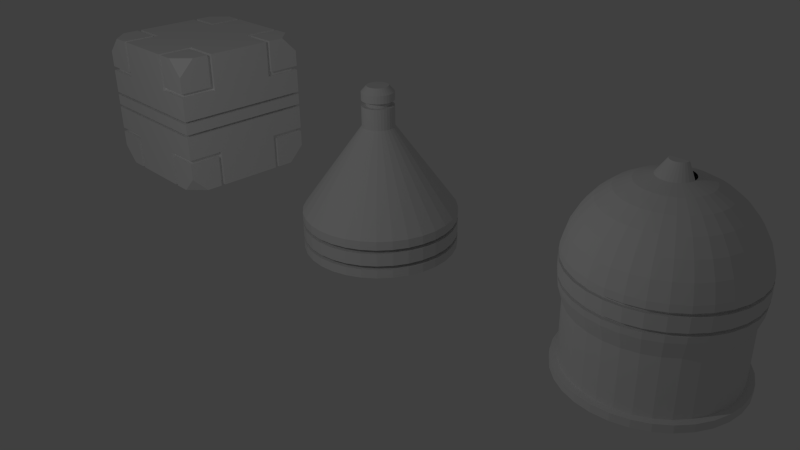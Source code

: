 # Source: Ejercicio1.blend  (saved by Blender 2.75.0; exported with 4.5.12 LTS)
import bpy
from mathutils import Matrix  # noqa: F401  (used for matrix-valued properties, if any)

bpy.ops.wm.read_factory_settings(use_empty=True)
scene = bpy.context.scene
scene.name = 'Scene'

# ---- collections
col_collection_1 = bpy.data.collections.new('Collection 1'); scene.collection.children.link(col_collection_1)

# ---- materials (node trees are filled in below, after node groups)
mat_material = bpy.data.materials.new('Material')
mat_material.alpha_threshold = 0.0
mat_material.use_transparent_shadow = False
mat_material.diffuse_color = (1.0, 1.0, 1.0, 1.0)
mat_material.roughness = 0.5
mat_material.line_color = (0.0, 0.0, 0.0, 1.0)

# ---- material node trees

# ---- world
world_world = bpy.data.worlds.new('World'); scene.world = world_world
world_world.color = (0.05088, 0.05088, 0.05088)
world_world.use_sun_shadow = False
world_world.sun_shadow_jitter_overblur = 0.0
world_world.cycles.sampling_method = 'MANUAL'
world_world.cycles.sample_map_resolution = 256

# ---- cameras
cam_camera = bpy.data.cameras.new('Camera')
cam_camera.clip_end = 100.0
cam_camera.lens = 35.0
cam_camera.sensor_width = 32.0
cam_camera.sensor_height = 18.0
cam_camera.ortho_scale = 7.314
cam_camera.dof.focus_distance = 0.0
cam_camera.dof.aperture_fstop = 128.0

# ---- lights
light_lamp = bpy.data.lights.new('Lamp', 'POINT')
light_lamp.transmission_factor = 0.0
light_lamp.cutoff_distance = 30.0
light_lamp.energy = 100.0
light_lamp.shadow_buffer_clip_start = 1.001
light_lamp.shadow_soft_size = 0.1
light_lamp.shadow_maximum_resolution = 0.006
light_lamp.use_absolute_resolution = True
light_lamp.cycles.use_multiple_importance_sampling = False

# ---- meshes
me_sphere_001 = bpy.data.meshes.new('Sphere.001')
me_sphere_001.from_pydata([(-0.1951, 0.0, 0.9808), (-0.3827, 0.0, 0.9239), (-0.5556, 0.0, 0.8315), (-0.7071, 0.0, 0.7071), (-0.8315, 0.0, 0.5556), (-0.9239, 0.0, 0.3827), (-0.9808, 0.0, 0.1951), (-0.9808, 0.0, -0.1951), (-0.9239, 0.0, -0.3827), (-0.1913, 0.03806, 0.9808), (-0.3753, 0.07466, 0.9239), (-0.5449, 0.1084, 0.8315), (-0.6935, 0.1379, 0.7071), (-0.8155, 0.1622, 0.5556), (-0.9061, 0.1802, 0.3827), (-0.9619, 0.1913, 0.1951), (-0.9619, 0.1913, -0.1951), (-0.9061, 0.1802, -0.3827), (-0.1802, 0.07466, 0.9808), (-0.3536, 0.1464, 0.9239), (-0.5133, 0.2126, 0.8315), (-0.6533, 0.2706, 0.7071), (-0.7682, 0.3182, 0.5556), (-0.8536, 0.3536, 0.3827), (-0.9061, 0.3753, 0.1951), (-0.9061, 0.3753, -0.1951), (-0.8536, 0.3536, -0.3827), (-0.1622, 0.1084, 0.9808), (-0.3182, 0.2126, 0.9239), (-0.4619, 0.3087, 0.8315), (-0.5879, 0.3928, 0.7071), (-0.6913, 0.4619, 0.5556), (-0.7682, 0.5133, 0.3827), (-0.8155, 0.5449, 0.1951), (-0.8155, 0.5449, -0.1951), (-0.7682, 0.5133, -0.3827), (-0.1379, 0.1379, 0.9808), (-0.2706, 0.2706, 0.9239), (-0.3928, 0.3928, 0.8315), (-0.5, 0.5, 0.7071), (-0.5879, 0.5879, 0.5556), (-0.6533, 0.6533, 0.3827), (-0.6935, 0.6935, 0.1951), (-0.6935, 0.6935, -0.1951), (-0.6533, 0.6533, -0.3827), (-0.1084, 0.1622, 0.9808), (-0.2126, 0.3182, 0.9239), (-0.3087, 0.4619, 0.8315), (-0.3928, 0.5879, 0.7071), (-0.4619, 0.6913, 0.5556), (-0.5133, 0.7682, 0.3827), (-0.5449, 0.8155, 0.1951), (-0.5449, 0.8155, -0.1951), (-0.5133, 0.7682, -0.3827), (-0.07466, 0.1802, 0.9808), (-0.1464, 0.3536, 0.9239), (-0.2126, 0.5133, 0.8315), (-0.2706, 0.6533, 0.7071), (-0.3182, 0.7682, 0.5556), (-0.3536, 0.8536, 0.3827), (-0.3753, 0.9061, 0.1951), (-0.3753, 0.9061, -0.1951), (-0.3536, 0.8536, -0.3827), (-0.03806, 0.1913, 0.9808), (-0.07466, 0.3753, 0.9239), (-0.1084, 0.5449, 0.8315), (-0.1379, 0.6935, 0.7071), (-0.1622, 0.8155, 0.5556), (-0.1802, 0.9061, 0.3827), (-0.1913, 0.9619, 0.1951), (-0.1913, 0.9619, -0.1951), (-0.1802, 0.9061, -0.3827), (3.266e-07, 0.1951, 0.9808), (3.192e-07, 0.3827, 0.9239), (3.117e-07, 0.5556, 0.8315), (3.192e-07, 0.7071, 0.7071), (3.341e-07, 0.8315, 0.5556), (2.745e-07, 0.9239, 0.3827), (3.937e-07, 0.9808, 0.1951), (3.937e-07, 0.9808, -0.1951), (2.298e-07, 0.9239, -0.3827), (0.03806, 0.1913, 0.9808), (0.07466, 0.3753, 0.9239), (0.1084, 0.5449, 0.8315), (0.138, 0.6935, 0.7071), (0.1622, 0.8155, 0.5556), (0.1802, 0.9061, 0.3827), (0.1913, 0.9619, 0.1951), (0.1913, 0.9619, -0.1951), (0.1802, 0.9061, -0.3827), (0.07466, 0.1802, 0.9808), (0.1464, 0.3536, 0.9239), (0.2126, 0.5133, 0.8315), (0.2706, 0.6533, 0.7071), (0.3182, 0.7682, 0.5556), (0.3536, 0.8536, 0.3827), (0.3753, 0.9061, 0.1951), (0.3753, 0.9061, -0.1951), (0.3536, 0.8536, -0.3827), (0.1084, 0.1622, 0.9808), (0.2126, 0.3182, 0.9239), (0.3087, 0.4619, 0.8315), (0.3928, 0.5879, 0.7071), (0.4619, 0.6913, 0.5556), (0.5133, 0.7682, 0.3827), (0.5449, 0.8155, 0.1951), (0.5449, 0.8155, -0.1951), (0.5133, 0.7682, -0.3827), (0.138, 0.1379, 0.9808), (0.2706, 0.2706, 0.9239), (0.3928, 0.3928, 0.8315), (0.5, 0.5, 0.7071), (0.5879, 0.5879, 0.5556), (0.6533, 0.6533, 0.3827), (0.6935, 0.6935, 0.1951), (0.6935, 0.6935, -0.1951), (0.6533, 0.6533, -0.3827), (0.1622, 0.1084, 0.9808), (0.3182, 0.2126, 0.9239), (0.4619, 0.3087, 0.8315), (0.5879, 0.3928, 0.7071), (0.6913, 0.4619, 0.5556), (0.7682, 0.5133, 0.3827), (0.8155, 0.5449, 0.1951), (0.8155, 0.5449, -0.1951), (0.7682, 0.5133, -0.3827), (0.1802, 0.07466, 0.9808), (0.3536, 0.1464, 0.9239), (0.5133, 0.2126, 0.8315), (0.6533, 0.2706, 0.7071), (0.7682, 0.3182, 0.5556), (0.8536, 0.3536, 0.3827), (0.9061, 0.3753, 0.1951), (0.9061, 0.3753, -0.1951), (0.8536, 0.3536, -0.3827), (0.1913, 0.03806, 0.9808), (0.3753, 0.07466, 0.9239), (0.5449, 0.1084, 0.8315), (0.6935, 0.1379, 0.7071), (0.8155, 0.1622, 0.5556), (0.9061, 0.1802, 0.3827), (0.9619, 0.1913, 0.1951), (0.9619, 0.1913, -0.1951), (0.9061, 0.1802, -0.3827), (0.1951, -7.212e-09, 0.9808), (0.3827, 4.122e-08, 0.9239), (0.5556, 2.632e-08, 0.8315), (0.7071, -2.584e-08, 0.7071), (0.8315, -8.544e-08, 0.5556), (0.9239, 6.357e-08, 0.3827), (0.9808, -8.544e-08, 0.1951), (0.9808, -8.544e-08, -0.1951), (0.9239, 6.357e-08, -0.3827), (0.1913, -0.03806, 0.9808), (0.3753, -0.07466, 0.9239), (0.5449, -0.1084, 0.8315), (0.6935, -0.1379, 0.7071), (0.8155, -0.1622, 0.5556), (0.9061, -0.1802, 0.3827), (0.9619, -0.1913, 0.1951), (0.9619, -0.1913, -0.1951), (0.9061, -0.1802, -0.3827), (0.1802, -0.07466, 0.9808), (0.3536, -0.1464, 0.9239), (0.5133, -0.2126, 0.8315), (0.6533, -0.2706, 0.7071), (0.7682, -0.3182, 0.5556), (0.8536, -0.3536, 0.3827), (0.9061, -0.3753, 0.1951), (0.9061, -0.3753, -0.1951), (0.8536, -0.3536, -0.3827), (0.1622, -0.1084, 0.9808), (0.3182, -0.2126, 0.9239), (0.4619, -0.3087, 0.8315), (0.5879, -0.3928, 0.7071), (0.6913, -0.4619, 0.5556), (0.7682, -0.5133, 0.3827), (0.8155, -0.5449, 0.1951), (0.8155, -0.5449, -0.1951), (0.7682, -0.5133, -0.3827), (0.138, -0.1379, 0.9808), (0.2706, -0.2706, 0.9239), (0.3928, -0.3928, 0.8315), (0.5, -0.5, 0.7071), (0.5879, -0.5879, 0.5556), (0.6533, -0.6533, 0.3827), (0.6935, -0.6935, 0.1951), (0.6935, -0.6935, -0.1951), (0.6533, -0.6533, -0.3827), (0.1084, -0.1622, 0.9808), (0.2126, -0.3182, 0.9239), (0.3087, -0.4619, 0.8315), (0.3928, -0.5879, 0.7071), (0.4619, -0.6913, 0.5556), (0.5133, -0.7682, 0.3827), (0.5449, -0.8155, 0.1951), (0.5449, -0.8155, -0.1951), (0.5133, -0.7682, -0.3827), (0.07466, -0.1802, 0.9808), (0.1464, -0.3536, 0.9239), (0.2126, -0.5133, 0.8315), (0.2706, -0.6533, 0.7071), (0.3182, -0.7682, 0.5556), (0.3536, -0.8536, 0.3827), (0.3753, -0.9061, 0.1951), (0.3753, -0.9061, -0.1951), (0.3536, -0.8536, -0.3827), (0.03806, -0.1913, 0.9808), (0.07466, -0.3753, 0.9239), (0.1084, -0.5449, 0.8315), (0.1379, -0.6935, 0.7071), (0.1622, -0.8155, 0.5556), (0.1802, -0.9061, 0.3827), (0.1913, -0.9619, 0.1951), (0.1913, -0.9619, -0.1951), (0.1802, -0.9061, -0.3827), (3.117e-07, -0.1951, 0.9808), (2.819e-07, -0.3827, 0.9239), (2.819e-07, -0.5556, 0.8315), (1.851e-07, -0.7071, 0.7071), (1.404e-07, -0.8315, 0.5556), (3.192e-07, -0.9239, 0.3827), (9.567e-08, -0.9808, 0.1951), (9.567e-08, -0.9808, -0.1951), (3.192e-07, -0.9239, -0.3827), (-0.03806, -0.1913, 0.9808), (-0.07466, -0.3753, 0.9239), (-0.1084, -0.5449, 0.8315), (-0.1379, -0.6935, 0.7071), (-0.1622, -0.8155, 0.5556), (-0.1802, -0.9061, 0.3827), (-0.1913, -0.9619, 0.1951), (-0.1913, -0.9619, -0.1951), (-0.1802, -0.9061, -0.3827), (-0.9061, -0.1802, -1.06), (-0.8536, -0.3536, -1.06), (-0.07466, -0.1802, 0.9808), (-0.1464, -0.3536, 0.9239), (-0.2126, -0.5133, 0.8315), (-0.2706, -0.6533, 0.7071), (-0.3182, -0.7682, 0.5556), (-0.3536, -0.8536, 0.3827), (-0.3753, -0.9061, 0.1951), (-0.3753, -0.9061, -0.1951), (-0.3536, -0.8536, -0.3827), (-0.7682, -0.5133, -1.06), (-0.6533, -0.6533, -1.06), (-0.5133, -0.7682, -1.06), (-0.3536, -0.8536, -1.06), (-0.1802, -0.9061, -1.06), (-0.1084, -0.1622, 0.9808), (-0.2126, -0.3182, 0.9239), (-0.3087, -0.4619, 0.8315), (-0.3928, -0.5879, 0.7071), (-0.4619, -0.6913, 0.5556), (-0.5133, -0.7682, 0.3827), (-0.5449, -0.8155, 0.1951), (-0.5449, -0.8155, -0.1951), (-0.5133, -0.7682, -0.3827), (3.192e-07, -0.9239, -1.06), (0.1802, -0.9061, -1.06), (0.3536, -0.8536, -1.06), (0.5133, -0.7682, -1.06), (0.6533, -0.6533, -1.06), (-0.1379, -0.1379, 0.9808), (-0.2706, -0.2706, 0.9239), (-0.3928, -0.3928, 0.8315), (-0.5, -0.5, 0.7071), (-0.5879, -0.5879, 0.5556), (-0.6533, -0.6533, 0.3827), (-0.6935, -0.6935, 0.1951), (-0.6935, -0.6935, -0.1951), (-0.6533, -0.6533, -0.3827), (0.7682, -0.5133, -1.06), (0.8536, -0.3536, -1.06), (0.9061, -0.1802, -1.06), (0.9239, 6.357e-08, -1.06), (0.9061, 0.1802, -1.06), (-0.1622, -0.1084, 0.9808), (-0.3182, -0.2126, 0.9239), (-0.4619, -0.3087, 0.8315), (-0.5879, -0.3928, 0.7071), (-0.6913, -0.4619, 0.5556), (-0.7682, -0.5133, 0.3827), (-0.8155, -0.5449, 0.1951), (-0.8155, -0.5449, -0.1951), (-0.7682, -0.5133, -0.3827), (0.8536, 0.3536, -1.06), (0.7682, 0.5133, -1.06), (0.6533, 0.6533, -1.06), (0.5133, 0.7682, -1.06), (0.3536, 0.8536, -1.06), (-0.1802, -0.07466, 0.9808), (-0.3536, -0.1464, 0.9239), (-0.5133, -0.2126, 0.8315), (-0.6533, -0.2706, 0.7071), (-0.7682, -0.3182, 0.5556), (-0.8536, -0.3536, 0.3827), (-0.9061, -0.3753, 0.1951), (-0.9061, -0.3753, -0.1951), (-0.8536, -0.3536, -0.3827), (0.1802, 0.9061, -1.06), (2.298e-07, 0.9239, -1.06), (-0.1802, 0.9061, -1.06), (-0.3536, 0.8536, -1.06), (-0.5133, 0.7682, -1.06), (-0.1913, -0.03806, 0.9808), (-0.3753, -0.07466, 0.9239), (-0.5449, -0.1084, 0.8315), (-0.6935, -0.1379, 0.7071), (-0.8155, -0.1622, 0.5556), (-0.9061, -0.1802, 0.3827), (-0.9619, -0.1913, 0.1951), (-0.9619, -0.1913, -0.1951), (-0.9061, -0.1802, -0.3827), (-0.6533, 0.6533, -1.06), (-0.7682, 0.5133, -1.06), (-0.8536, 0.3536, -1.06), (-0.9061, 0.1802, -1.06), (-0.9239, 0.0, -1.06), (-0.9825, -0.1954, -1.06), (-0.9255, -0.3834, -1.06), (-0.8329, -0.5566, -1.06), (-0.7084, -0.7084, -1.06), (-0.5566, -0.8329, -1.06), (-0.3834, -0.9255, -1.06), (-0.1954, -0.9825, -1.06), (3.246e-07, -1.002, -1.06), (0.1954, -0.9825, -1.06), (0.3834, -0.9255, -1.06), (0.5566, -0.8329, -1.06), (0.7084, -0.7084, -1.06), (0.8329, -0.5566, -1.06), (0.9255, -0.3834, -1.06), (0.9825, -0.1954, -1.06), (1.002, 6.261e-08, -1.06), (0.9825, 0.1954, -1.06), (0.9255, 0.3834, -1.06), (0.8329, 0.5566, -1.06), (0.7084, 0.7084, -1.06), (0.5566, 0.8329, -1.06), (0.3834, 0.9255, -1.06), (0.1954, 0.9825, -1.06), (2.276e-07, 1.002, -1.06), (-0.1954, 0.9825, -1.06), (-0.3834, 0.9255, -1.06), (-0.5566, 0.8329, -1.06), (-0.7084, 0.7084, -1.06), (-0.8329, 0.5566, -1.06), (-0.9255, 0.3834, -1.06), (-0.9825, 0.1954, -1.06), (-1.002, -6.32e-09, -1.06), (-0.9825, -0.1954, -1.152), (-0.9255, -0.3834, -1.152), (-0.8329, -0.5566, -1.152), (-0.7084, -0.7084, -1.152), (-0.5566, -0.8329, -1.152), (-0.3834, -0.9255, -1.152), (-0.1954, -0.9825, -1.152), (3.246e-07, -1.002, -1.152), (0.1954, -0.9825, -1.152), (0.3834, -0.9255, -1.152), (0.5566, -0.8329, -1.152), (0.7084, -0.7084, -1.152), (0.8329, -0.5566, -1.152), (0.9255, -0.3834, -1.152), (0.9825, -0.1954, -1.152), (1.002, 6.261e-08, -1.152), (0.9825, 0.1954, -1.152), (0.9255, 0.3834, -1.152), (0.8329, 0.5566, -1.152), (0.7084, 0.7084, -1.152), (0.5566, 0.8329, -1.152), (0.3834, 0.9255, -1.152), (0.1954, 0.9825, -1.152), (2.276e-07, 1.002, -1.152), (-0.1954, 0.9825, -1.152), (-0.3834, 0.9255, -1.152), (-0.5566, 0.8329, -1.152), (-0.7084, 0.7084, -1.152), (-0.8329, 0.5566, -1.152), (-0.9255, 0.3834, -1.152), (-0.9825, 0.1954, -1.152), (-1.002, -6.32e-09, -1.152), (-0.9456, 9.567e-08, -0.1173), (-0.9902, 0.0, -0.07952), (-0.9902, 0.0, 0.07952), (-0.9882, 0.0, 0.1194), (-0.9274, 0.1845, 0.1173), (-0.9712, 0.1932, 0.07952), (-0.9712, 0.1932, -0.07952), (-0.9692, 0.1928, -0.1194), (-0.8736, 0.3619, 0.1173), (-0.9148, 0.3789, 0.07952), (-0.9148, 0.3789, -0.07952), (-0.913, 0.3782, -0.1194), (-0.7863, 0.5254, 0.1173), (-0.8233, 0.5501, 0.07952), (-0.8233, 0.5501, -0.07952), (-0.8217, 0.549, -0.1194), (-0.6687, 0.6687, 0.1173), (-0.7002, 0.7002, 0.07952), (-0.7002, 0.7002, -0.07952), (-0.6988, 0.6988, -0.1194), (-0.5254, 0.7863, 0.1173), (-0.5501, 0.8233, 0.07952), (-0.5501, 0.8233, -0.07952), (-0.549, 0.8217, -0.1194), (-0.3619, 0.8736, 0.1173), (-0.3789, 0.9148, 0.07952), (-0.3789, 0.9148, -0.07952), (-0.3782, 0.913, -0.1194), (-0.1845, 0.9275, 0.1173), (-0.1932, 0.9712, 0.07952), (-0.1932, 0.9712, -0.07952), (-0.1928, 0.9692, -0.1194), (3.81e-07, 0.9456, 0.1173), (3.864e-07, 0.9902, 0.07952), (3.864e-07, 0.9902, -0.07952), (3.879e-07, 0.9882, -0.1194), (0.1845, 0.9274, 0.1173), (0.1932, 0.9712, 0.07952), (0.1932, 0.9712, -0.07952), (0.1928, 0.9692, -0.1194), (0.3619, 0.8736, 0.1173), (0.3789, 0.9148, 0.07952), (0.3789, 0.9148, -0.07952), (0.3782, 0.913, -0.1194), (0.5254, 0.7863, 0.1173), (0.5501, 0.8233, 0.07952), (0.5501, 0.8233, -0.07952), (0.549, 0.8217, -0.1194), (0.6687, 0.6687, 0.1173), (0.7002, 0.7002, 0.07952), (0.7002, 0.7002, -0.07952), (0.6988, 0.6988, -0.1194), (0.7863, 0.5254, 0.1173), (0.8233, 0.5501, 0.07952), (0.8233, 0.5501, -0.07952), (0.8217, 0.549, -0.1194), (0.8736, 0.3619, 0.1173), (0.9148, 0.3789, 0.07952), (0.9148, 0.3789, -0.07952), (0.913, 0.3782, -0.1194), (0.9275, 0.1845, 0.1173), (0.9712, 0.1932, 0.07952), (0.9712, 0.1932, -0.07952), (0.9692, 0.1928, -0.1194), (0.9456, -7.797e-08, 0.1173), (0.9902, -9.274e-08, 0.07952), (0.9902, -9.274e-08, -0.07952), (0.9882, -9.122e-08, -0.1194), (0.9275, -0.1845, 0.1173), (0.9712, -0.1932, 0.07952), (0.9712, -0.1932, -0.07952), (0.9692, -0.1928, -0.1194), (0.8736, -0.3619, 0.1173), (0.9148, -0.3789, 0.07952), (0.9148, -0.3789, -0.07952), (0.913, -0.3782, -0.1194), (0.7863, -0.5254, 0.1173), (0.8233, -0.5501, 0.07952), (0.8233, -0.5501, -0.07952), (0.8217, -0.549, -0.1194), (0.6687, -0.6687, 0.1173), (0.7002, -0.7002, 0.07952), (0.7002, -0.7002, -0.07952), (0.6988, -0.6988, -0.1194), (0.5254, -0.7863, 0.1173), (0.5501, -0.8233, 0.07952), (0.5501, -0.8233, -0.07952), (0.549, -0.8217, -0.1194), (0.3619, -0.8736, 0.1173), (0.3789, -0.9148, 0.07952), (0.3789, -0.9148, -0.07952), (0.3782, -0.913, -0.1194), (0.1845, -0.9274, 0.1173), (0.1932, -0.9712, 0.07952), (0.1932, -0.9712, -0.07952), (0.1928, -0.9692, -0.1194), (1.323e-07, -0.9456, 0.1173), (1.176e-07, -0.9902, 0.07952), (1.176e-07, -0.9902, -0.07952), (1.13e-07, -0.9882, -0.1194), (-0.1845, -0.9274, 0.1173), (-0.1932, -0.9712, 0.07952), (-0.1932, -0.9712, -0.07952), (-0.1928, -0.9692, -0.1194), (-0.3619, -0.8736, 0.1173), (-0.3789, -0.9148, 0.07952), (-0.3789, -0.9148, -0.07952), (-0.3782, -0.913, -0.1194), (-0.5254, -0.7863, 0.1173), (-0.5501, -0.8233, 0.07952), (-0.5501, -0.8233, -0.07952), (-0.549, -0.8217, -0.1194), (-0.6687, -0.6687, 0.1173), (-0.7002, -0.7002, 0.07952), (-0.7002, -0.7002, -0.07952), (-0.6988, -0.6988, -0.1194), (-0.7863, -0.5254, 0.1173), (-0.8233, -0.5501, 0.07952), (-0.8233, -0.5501, -0.07952), (-0.8217, -0.549, -0.1194), (-0.8736, -0.3619, 0.1173), (-0.9148, -0.3789, 0.07952), (-0.9148, -0.3789, -0.07952), (-0.913, -0.3782, -0.1194), (-0.9274, -0.1845, 0.1173), (-0.9712, -0.1932, 0.07952), (-0.9712, -0.1932, -0.07952), (-0.9692, -0.1928, -0.1194), (-0.9274, 0.1845, -0.1173), (-0.9882, 0.0, -0.1194), (-0.9476, 9.567e-08, -0.07743), (-0.9294, 0.1849, -0.07743), (-0.9456, 8.944e-08, 0.1173), (-0.9692, 0.1928, 0.1194), (-0.9294, 0.1849, 0.07743), (-0.9476, 8.944e-08, 0.07743), (-0.8736, 0.3619, -0.1173), (-0.8754, 0.3626, -0.07743), (-0.913, 0.3782, 0.1194), (-0.8754, 0.3626, 0.07743), (-0.7863, 0.5254, -0.1173), (-0.7879, 0.5264, -0.07743), (-0.8217, 0.549, 0.1194), (-0.7879, 0.5264, 0.07743), (-0.6687, 0.6687, -0.1173), (-0.67, 0.67, -0.07743), (-0.6988, 0.6988, 0.1194), (-0.67, 0.67, 0.07743), (-0.5254, 0.7863, -0.1173), (-0.5264, 0.7879, -0.07743), (-0.549, 0.8217, 0.1194), (-0.5264, 0.7879, 0.07743), (-0.3619, 0.8736, -0.1173), (-0.3626, 0.8755, -0.07743), (-0.3782, 0.913, 0.1194), (-0.3626, 0.8755, 0.07743), (-0.1845, 0.9275, -0.1173), (-0.1849, 0.9294, -0.07743), (-0.1928, 0.9692, 0.1194), (-0.1849, 0.9294, 0.07743), (3.81e-07, 0.9456, -0.1173), (3.795e-07, 0.9476, -0.07743), (3.879e-07, 0.9882, 0.1194), (3.795e-07, 0.9476, 0.07743), (0.1845, 0.9274, -0.1173), (0.1849, 0.9294, -0.07743), (0.1928, 0.9692, 0.1194), (0.1849, 0.9294, 0.07743), (0.3782, 0.913, 0.1194), (0.3626, 0.8754, 0.07743), (0.3619, 0.8736, -0.1173), (0.3626, 0.8754, -0.07743), (0.5254, 0.7863, -0.1173), (0.5264, 0.7879, -0.07743), (0.549, 0.8217, 0.1194), (0.5264, 0.7879, 0.07743), (0.6687, 0.6687, -0.1173), (0.67, 0.67, -0.07743), (0.6988, 0.6988, 0.1194), (0.67, 0.67, 0.07743), (0.7863, 0.5254, -0.1173), (0.7879, 0.5264, -0.07743), (0.8217, 0.549, 0.1194), (0.7879, 0.5264, 0.07743), (0.8736, 0.3619, -0.1173), (0.8755, 0.3626, -0.07743), (0.913, 0.3782, 0.1194), (0.8755, 0.3626, 0.07743), (0.9275, 0.1845, -0.1173), (0.9294, 0.1849, -0.07743), (0.9692, 0.1928, 0.1194), (0.9294, 0.1849, 0.07743), (0.9456, -7.797e-08, -0.1173), (0.9476, -7.949e-08, -0.07743), (0.9882, -9.122e-08, 0.1194), (0.9476, -7.949e-08, 0.07743), (0.9275, -0.1845, -0.1173), (0.9294, -0.1849, -0.07743), (0.9692, -0.1928, 0.1194), (0.9294, -0.1849, 0.07743), (0.8736, -0.3619, -0.1173), (0.8755, -0.3626, -0.07743), (0.913, -0.3782, 0.1194), (0.8755, -0.3626, 0.07743), (0.7863, -0.5254, -0.1173), (0.7879, -0.5264, -0.07743), (0.8217, -0.549, 0.1194), (0.7879, -0.5264, 0.07743), (0.6687, -0.6687, -0.1173), (0.67, -0.67, -0.07743), (0.6988, -0.6988, 0.1194), (0.67, -0.67, 0.07743), (0.549, -0.8217, 0.1194), (0.5264, -0.7879, 0.07743), (0.5254, -0.7863, -0.1173), (0.5264, -0.7879, -0.07743), (0.3619, -0.8736, -0.1173), (0.3626, -0.8754, -0.07743), (0.3782, -0.913, 0.1194), (0.3626, -0.8754, 0.07743), (0.1928, -0.9692, 0.1194), (0.1849, -0.9294, 0.07743), (0.1845, -0.9274, -0.1173), (0.1849, -0.9294, -0.07743), (1.323e-07, -0.9456, -0.1173), (1.369e-07, -0.9476, -0.07743), (1.13e-07, -0.9882, 0.1194), (1.369e-07, -0.9476, 0.07743), (-0.1845, -0.9274, -0.1173), (-0.1849, -0.9294, -0.07743), (-0.1928, -0.9692, 0.1194), (-0.1849, -0.9294, 0.07743), (-0.3619, -0.8736, -0.1173), (-0.3626, -0.8754, -0.07743), (-0.3782, -0.913, 0.1194), (-0.3626, -0.8754, 0.07743), (-0.5254, -0.7863, -0.1173), (-0.5264, -0.7879, -0.07743), (-0.549, -0.8217, 0.1194), (-0.5264, -0.7879, 0.07743), (-0.6687, -0.6687, -0.1173), (-0.67, -0.67, -0.07743), (-0.6988, -0.6988, 0.1194), (-0.67, -0.67, 0.07743), (-0.7863, -0.5254, -0.1173), (-0.7879, -0.5264, -0.07743), (-0.8217, -0.549, 0.1194), (-0.7879, -0.5264, 0.07743), (-0.8736, -0.3619, -0.1173), (-0.8754, -0.3626, -0.07743), (-0.913, -0.3782, 0.1194), (-0.8754, -0.3626, 0.07743), (-0.9274, -0.1845, -0.1173), (-0.9294, -0.1849, -0.07743), (-0.9692, -0.1928, 0.1194), (-0.9294, -0.1849, 0.07743), (-0.08416, -0.02051, 1.128), (0.01968, -0.06358, 1.128), (0.0992, 0.01594, 1.128), (-0.09866, 0.01607, 1.128), (-6.392e-05, -0.06552, 1.128), (0.09344, -0.003049, 1.128), (-0.1003, 0.03568, 1.128), (-0.01981, -0.06358, 1.128), (0.08408, -0.02055, 1.128), (-0.03879, -0.05782, 1.128), (0.0715, -0.03588, 1.128), (-0.05629, -0.04847, 1.128), (-0.0934, -0.002981, 1.128), (0.05616, -0.04847, 1.128), (-0.07162, -0.03588, 1.128), (0.03867, -0.05782, 1.128), (0.1011, 0.03568, 1.128)], [], [(638, 312, 6, 387), (387, 6, 15, 517), (1, 0, 9, 10), (8, 7, 16, 17), (2, 1, 10, 11), (3, 2, 11, 12), (4, 3, 12, 13), (5, 4, 13, 14), (6, 5, 14, 15), (15, 14, 23, 24), (398, 394, 393, 397), (25, 395, 399, 34), (10, 9, 18, 19), (17, 16, 25, 26), (11, 10, 19, 20), (12, 11, 20, 21), (13, 12, 21, 22), (14, 13, 22, 23), (20, 19, 28, 29), (21, 20, 29, 30), (22, 21, 30, 31), (23, 22, 31, 32), (24, 23, 32, 33), (402, 398, 397, 401), (34, 399, 403, 43), (19, 18, 27, 28), (26, 25, 34, 35), (33, 32, 41, 42), (406, 402, 401, 405), (43, 403, 407, 52), (28, 27, 36, 37), (35, 34, 43, 44), (29, 28, 37, 38), (30, 29, 38, 39), (31, 30, 39, 40), (32, 31, 40, 41), (39, 38, 47, 48), (40, 39, 48, 49), (41, 40, 49, 50), (42, 41, 50, 51), (410, 406, 405, 409), (52, 407, 411, 61), (37, 36, 45, 46), (44, 43, 52, 53), (38, 37, 46, 47), (414, 410, 409, 413), (61, 411, 415, 70), (46, 45, 54, 55), (53, 52, 61, 62), (47, 46, 55, 56), (48, 47, 56, 57), (49, 48, 57, 58), (50, 49, 58, 59), (51, 50, 59, 60), (57, 56, 65, 66), (58, 57, 66, 67), (59, 58, 67, 68), (60, 59, 68, 69), (418, 414, 413, 417), (70, 415, 419, 79), (55, 54, 63, 64), (62, 61, 70, 71), (56, 55, 64, 65), (422, 418, 417, 421), (79, 419, 423, 88), (64, 63, 72, 73), (71, 70, 79, 80), (65, 64, 73, 74), (66, 65, 74, 75), (67, 66, 75, 76), (68, 67, 76, 77), (69, 68, 77, 78), (76, 75, 84, 85), (77, 76, 85, 86), (78, 77, 86, 87), (421, 425, 426, 422), (88, 423, 427, 97), (73, 72, 81, 82), (80, 79, 88, 89), (74, 73, 82, 83), (75, 74, 83, 84), (97, 427, 431, 106), (82, 81, 90, 91), (89, 88, 97, 98), (83, 82, 91, 92), (84, 83, 92, 93), (85, 84, 93, 94), (86, 85, 94, 95), (87, 86, 95, 96), (430, 426, 425, 429), (95, 94, 103, 104), (96, 95, 104, 105), (434, 430, 429, 433), (106, 431, 435, 115), (91, 90, 99, 100), (98, 97, 106, 107), (92, 91, 100, 101), (93, 92, 101, 102), (94, 93, 102, 103), (100, 99, 108, 109), (107, 106, 115, 116), (101, 100, 109, 110), (102, 101, 110, 111), (103, 102, 111, 112), (104, 103, 112, 113), (105, 104, 113, 114), (438, 434, 433, 437), (115, 435, 439, 124), (113, 112, 121, 122), (114, 113, 122, 123), (442, 438, 437, 441), (124, 439, 443, 133), (109, 108, 117, 118), (116, 115, 124, 125), (110, 109, 118, 119), (111, 110, 119, 120), (112, 111, 120, 121), (125, 124, 133, 134), (119, 118, 127, 128), (120, 119, 128, 129), (121, 120, 129, 130), (122, 121, 130, 131), (123, 122, 131, 132), (446, 442, 441, 445), (133, 443, 447, 142), (118, 117, 126, 127), (132, 131, 140, 141), (450, 446, 445, 449), (142, 447, 451, 151), (127, 126, 135, 136), (134, 133, 142, 143), (128, 127, 136, 137), (129, 128, 137, 138), (130, 129, 138, 139), (131, 130, 139, 140), (137, 136, 145, 146), (138, 137, 146, 147), (139, 138, 147, 148), (140, 139, 148, 149), (141, 140, 149, 150), (454, 450, 449, 453), (151, 451, 455, 160), (136, 135, 144, 145), (143, 142, 151, 152), (150, 149, 158, 159), (458, 454, 453, 457), (160, 455, 459, 169), (145, 144, 153, 154), (152, 151, 160, 161), (146, 145, 154, 155), (147, 146, 155, 156), (148, 147, 156, 157), (149, 148, 157, 158), (156, 155, 164, 165), (157, 156, 165, 166), (158, 157, 166, 167), (159, 158, 167, 168), (462, 458, 457, 461), (169, 459, 463, 178), (154, 153, 162, 163), (161, 160, 169, 170), (155, 154, 163, 164), (466, 462, 461, 465), (178, 463, 467, 187), (163, 162, 171, 172), (170, 169, 178, 179), (164, 163, 172, 173), (165, 164, 173, 174), (166, 165, 174, 175), (167, 166, 175, 176), (168, 167, 176, 177), (175, 174, 183, 184), (176, 175, 184, 185), (177, 176, 185, 186), (465, 469, 470, 466), (187, 467, 471, 196), (172, 171, 180, 181), (179, 178, 187, 188), (173, 172, 181, 182), (174, 173, 182, 183), (196, 471, 475, 205), (181, 180, 189, 190), (188, 187, 196, 197), (182, 181, 190, 191), (183, 182, 191, 192), (184, 183, 192, 193), (185, 184, 193, 194), (186, 185, 194, 195), (474, 470, 469, 473), (193, 192, 201, 202), (194, 193, 202, 203), (195, 194, 203, 204), (473, 477, 478, 474), (205, 475, 479, 214), (190, 189, 198, 199), (197, 196, 205, 206), (191, 190, 199, 200), (192, 191, 200, 201), (214, 479, 483, 223), (199, 198, 207, 208), (206, 205, 214, 215), (200, 199, 208, 209), (201, 200, 209, 210), (202, 201, 210, 211), (203, 202, 211, 212), (204, 203, 212, 213), (482, 478, 477, 481), (212, 211, 220, 221), (213, 212, 221, 222), (486, 482, 481, 485), (223, 483, 487, 232), (208, 207, 216, 217), (215, 214, 223, 224), (209, 208, 217, 218), (210, 209, 218, 219), (211, 210, 219, 220), (217, 216, 225, 226), (224, 223, 232, 233), (218, 217, 226, 227), (219, 218, 227, 228), (220, 219, 228, 229), (125, 134, 287, 288), (221, 220, 229, 230), (300, 314, 234, 235), (222, 221, 230, 231), (179, 188, 263, 273), (490, 486, 485, 489), (232, 487, 491, 243), (230, 229, 240, 241), (134, 143, 277, 287), (231, 230, 241, 242), (107, 116, 289, 290), (494, 490, 489, 493), (243, 491, 495, 257), (226, 225, 236, 237), (233, 232, 243, 244), (227, 226, 237, 238), (35, 44, 315, 316), (228, 227, 238, 239), (62, 71, 303, 304), (229, 228, 239, 240), (206, 215, 260, 261), (244, 243, 257, 258), (238, 237, 251, 252), (233, 244, 248, 249), (239, 238, 252, 253), (161, 170, 274, 275), (240, 239, 253, 254), (89, 98, 291, 301), (241, 240, 254, 255), (17, 26, 317, 318), (242, 241, 255, 256), (272, 286, 245, 246), (498, 494, 493, 497), (257, 495, 499, 271), (237, 236, 250, 251), (143, 152, 276, 277), (256, 255, 269, 270), (215, 224, 259, 260), (502, 498, 497, 501), (271, 499, 503, 285), (251, 250, 264, 265), (258, 257, 271, 272), (252, 251, 265, 266), (188, 197, 262, 263), (253, 252, 266, 267), (44, 53, 305, 315), (254, 253, 267, 268), (116, 125, 288, 289), (255, 254, 268, 269), (71, 80, 302, 303), (267, 266, 280, 281), (26, 35, 316, 317), (268, 267, 281, 282), (8, 17, 318, 319), (269, 268, 282, 283), (170, 179, 273, 274), (270, 269, 283, 284), (98, 107, 290, 291), (506, 502, 501, 505), (285, 503, 507, 299), (265, 264, 278, 279), (272, 271, 285, 286), (266, 265, 279, 280), (80, 89, 301, 302), (510, 506, 505, 509), (299, 507, 511, 313), (279, 278, 292, 293), (286, 285, 299, 300), (280, 279, 293, 294), (286, 300, 235, 245), (281, 280, 294, 295), (197, 206, 261, 262), (282, 281, 295, 296), (53, 62, 304, 305), (283, 282, 296, 297), (244, 258, 247, 248), (284, 283, 297, 298), (295, 294, 308, 309), (152, 161, 275, 276), (296, 295, 309, 310), (258, 272, 246, 247), (297, 296, 310, 311), (246, 245, 322, 323), (298, 297, 311, 312), (224, 233, 249, 259), (293, 292, 306, 307), (300, 299, 313, 314), (294, 293, 307, 308), (314, 8, 319, 234), (144, 656, 642, 153), (153, 642, 645, 162), (162, 645, 648, 171), (171, 648, 650, 180), (180, 650, 653, 189), (189, 653, 655, 198), (198, 655, 641, 207), (207, 641, 644, 216), (216, 644, 647, 225), (225, 647, 649, 236), (236, 649, 651, 250), (250, 651, 654, 264), (264, 654, 640, 278), (278, 640, 652, 292), (292, 652, 643, 306), (16, 391, 395, 25), (306, 643, 646, 0), (390, 385, 386, 389), (307, 306, 0, 1), (314, 313, 7, 8), (308, 307, 1, 2), (309, 308, 2, 3), (310, 309, 3, 4), (311, 310, 4, 5), (312, 311, 5, 6), (349, 348, 380, 381), (291, 290, 340, 341), (248, 247, 324, 325), (234, 319, 351, 320), (289, 288, 338, 339), (259, 249, 326, 327), (245, 235, 321, 322), (260, 259, 327, 328), (249, 248, 325, 326), (247, 246, 323, 324), (302, 301, 342, 343), (262, 261, 329, 330), (273, 263, 331, 332), (287, 277, 336, 337), (261, 260, 328, 329), (304, 303, 344, 345), (275, 274, 333, 334), (288, 287, 337, 338), (290, 289, 339, 340), (315, 305, 346, 347), (263, 262, 330, 331), (305, 304, 345, 346), (301, 291, 341, 342), (316, 315, 347, 348), (303, 302, 343, 344), (317, 316, 348, 349), (274, 273, 332, 333), (277, 276, 335, 336), (318, 317, 349, 350), (235, 234, 320, 321), (276, 275, 334, 335), (319, 318, 350, 351), (382, 381, 380, 379, 378, 377, 376, 375, 374, 373, 372, 371, 370, 369, 368, 367, 366, 365, 364, 363, 362, 361, 360, 359, 358, 357, 356, 355, 354, 353, 352, 383), (326, 325, 357, 358), (350, 349, 381, 382), (337, 336, 368, 369), (351, 350, 382, 383), (338, 337, 369, 370), (320, 351, 383, 352), (341, 340, 372, 373), (340, 339, 371, 372), (322, 321, 353, 354), (339, 338, 370, 371), (342, 341, 373, 374), (324, 323, 355, 356), (343, 342, 374, 375), (344, 343, 375, 376), (327, 326, 358, 359), (345, 344, 376, 377), (336, 335, 367, 368), (328, 327, 359, 360), (346, 345, 377, 378), (335, 334, 366, 367), (330, 329, 361, 362), (329, 328, 360, 361), (332, 331, 363, 364), (331, 330, 362, 363), (334, 333, 365, 366), (333, 332, 364, 365), (321, 320, 352, 353), (347, 346, 378, 379), (323, 322, 354, 355), (348, 347, 379, 380), (325, 324, 356, 357), (385, 510, 509, 386), (517, 15, 24, 522), (522, 24, 33, 526), (526, 33, 42, 530), (530, 42, 51, 534), (534, 51, 60, 538), (538, 60, 69, 542), (542, 69, 78, 546), (546, 78, 87, 550), (550, 87, 96, 552), (552, 96, 105, 558), (558, 105, 114, 562), (562, 114, 123, 566), (566, 123, 132, 570), (570, 132, 141, 574), (574, 141, 150, 578), (578, 150, 159, 582), (582, 159, 168, 586), (586, 168, 177, 590), (590, 177, 186, 594), (594, 186, 195, 596), (596, 195, 204, 602), (602, 204, 213, 604), (604, 213, 222, 610), (610, 222, 231, 614), (614, 231, 242, 618), (618, 242, 256, 622), (622, 256, 270, 626), (626, 270, 284, 630), (630, 284, 298, 634), (634, 298, 312, 638), (313, 511, 513, 7), (394, 390, 389, 393), (512, 384, 514, 515), (516, 388, 518, 519), (520, 512, 515, 521), (388, 392, 523, 518), (524, 520, 521, 525), (392, 396, 527, 523), (528, 524, 525, 529), (396, 400, 531, 527), (532, 528, 529, 533), (400, 404, 535, 531), (536, 532, 533, 537), (404, 408, 539, 535), (540, 536, 537, 541), (408, 412, 543, 539), (544, 540, 541, 545), (412, 416, 547, 543), (548, 544, 545, 549), (416, 420, 551, 547), (420, 424, 553, 551), (554, 548, 549, 555), (556, 554, 555, 557), (424, 428, 559, 553), (560, 556, 557, 561), (428, 432, 563, 559), (564, 560, 561, 565), (432, 436, 567, 563), (568, 564, 565, 569), (436, 440, 571, 567), (572, 568, 569, 573), (440, 444, 575, 571), (576, 572, 573, 577), (444, 448, 579, 575), (580, 576, 577, 581), (448, 452, 583, 579), (584, 580, 581, 585), (452, 456, 587, 583), (588, 584, 585, 589), (456, 460, 591, 587), (592, 588, 589, 593), (460, 464, 595, 591), (464, 468, 597, 595), (598, 592, 593, 599), (600, 598, 599, 601), (468, 472, 603, 597), (472, 476, 605, 603), (606, 600, 601, 607), (608, 606, 607, 609), (476, 480, 611, 605), (612, 608, 609, 613), (480, 484, 615, 611), (616, 612, 613, 617), (484, 488, 619, 615), (620, 616, 617, 621), (488, 492, 623, 619), (624, 620, 621, 625), (492, 496, 627, 623), (628, 624, 625, 629), (496, 500, 631, 627), (632, 628, 629, 633), (500, 504, 635, 631), (636, 632, 633, 637), (504, 508, 639, 635), (384, 636, 637, 514), (508, 516, 519, 639), (7, 513, 391, 16), (384, 512, 391, 513), (515, 514, 385, 390), (388, 516, 387, 517), (519, 518, 389, 386), (512, 520, 395, 391), (521, 515, 390, 394), (392, 388, 517, 522), (518, 523, 393, 389), (520, 524, 399, 395), (525, 521, 394, 398), (396, 392, 522, 526), (523, 527, 397, 393), (524, 528, 403, 399), (529, 525, 398, 402), (400, 396, 526, 530), (527, 531, 401, 397), (528, 532, 407, 403), (533, 529, 402, 406), (404, 400, 530, 534), (531, 535, 405, 401), (532, 536, 411, 407), (537, 533, 406, 410), (408, 404, 534, 538), (535, 539, 409, 405), (536, 540, 415, 411), (541, 537, 410, 414), (412, 408, 538, 542), (539, 543, 413, 409), (540, 544, 419, 415), (545, 541, 414, 418), (416, 412, 542, 546), (543, 547, 417, 413), (544, 548, 423, 419), (549, 545, 418, 422), (420, 416, 546, 550), (547, 551, 421, 417), (424, 420, 550, 552), (551, 553, 425, 421), (548, 554, 427, 423), (555, 549, 422, 426), (554, 556, 431, 427), (557, 555, 426, 430), (428, 424, 552, 558), (553, 559, 429, 425), (556, 560, 435, 431), (561, 557, 430, 434), (432, 428, 558, 562), (559, 563, 433, 429), (560, 564, 439, 435), (565, 561, 434, 438), (436, 432, 562, 566), (563, 567, 437, 433), (564, 568, 443, 439), (569, 565, 438, 442), (440, 436, 566, 570), (567, 571, 441, 437), (568, 572, 447, 443), (573, 569, 442, 446), (444, 440, 570, 574), (571, 575, 445, 441), (572, 576, 451, 447), (577, 573, 446, 450), (448, 444, 574, 578), (575, 579, 449, 445), (576, 580, 455, 451), (581, 577, 450, 454), (452, 448, 578, 582), (579, 583, 453, 449), (580, 584, 459, 455), (585, 581, 454, 458), (456, 452, 582, 586), (583, 587, 457, 453), (584, 588, 463, 459), (589, 585, 458, 462), (460, 456, 586, 590), (587, 591, 461, 457), (588, 592, 467, 463), (593, 589, 462, 466), (464, 460, 590, 594), (591, 595, 465, 461), (468, 464, 594, 596), (595, 597, 469, 465), (592, 598, 471, 467), (599, 593, 466, 470), (598, 600, 475, 471), (601, 599, 470, 474), (472, 468, 596, 602), (597, 603, 473, 469), (476, 472, 602, 604), (603, 605, 477, 473), (600, 606, 479, 475), (607, 601, 474, 478), (606, 608, 483, 479), (609, 607, 478, 482), (480, 476, 604, 610), (605, 611, 481, 477), (608, 612, 487, 483), (613, 609, 482, 486), (484, 480, 610, 614), (611, 615, 485, 481), (612, 616, 491, 487), (617, 613, 486, 490), (488, 484, 614, 618), (615, 619, 489, 485), (616, 620, 495, 491), (621, 617, 490, 494), (492, 488, 618, 622), (619, 623, 493, 489), (620, 624, 499, 495), (625, 621, 494, 498), (496, 492, 622, 626), (623, 627, 497, 493), (624, 628, 503, 499), (629, 625, 498, 502), (500, 496, 626, 630), (627, 631, 501, 497), (628, 632, 507, 503), (633, 629, 502, 506), (504, 500, 630, 634), (631, 635, 505, 501), (632, 636, 511, 507), (637, 633, 506, 510), (508, 504, 634, 638), (635, 639, 509, 505), (636, 384, 513, 511), (514, 637, 510, 385), (516, 508, 638, 387), (639, 519, 386, 509), (656, 646, 643, 652, 640, 654, 651, 649, 647, 644, 641, 655, 653, 650, 648, 645, 642)])
me_sphere_001.use_remesh_preserve_volume = False
me_sphere_001.use_remesh_preserve_attributes = False
me_sphere_001.use_mirror_vertex_groups = False
me_sphere_001.update()
me_cone_001 = bpy.data.meshes.new('Cone.001')
me_cone_001.from_pydata([(0.0, 1.0, -1.0), (-1.243e-08, 0.1395, 1.117), (0.1951, 0.9808, -1.0), (0.02722, 0.1368, 1.117), (0.3827, 0.9239, -1.0), (0.05339, 0.1289, 1.117), (0.5556, 0.8315, -1.0), (0.07752, 0.116, 1.117), (0.7071, 0.7071, -1.0), (0.09866, 0.09866, 1.117), (0.8315, 0.5556, -1.0), (0.116, 0.07752, 1.117), (0.9239, 0.3827, -1.0), (0.1289, 0.05339, 1.117), (0.9808, 0.1951, -1.0), (0.1368, 0.02722, 1.117), (1.0, 7.55e-08, -1.0), (0.1395, -4.586e-08, 1.117), (0.9808, -0.1951, -1.0), (0.1368, -0.02722, 1.117), (0.9239, -0.3827, -1.0), (0.1289, -0.05339, 1.117), (0.8315, -0.5556, -1.0), (0.116, -0.07752, 1.117), (0.7071, -0.7071, -1.0), (0.09866, -0.09866, 1.117), (0.5556, -0.8315, -1.0), (0.07752, -0.116, 1.117), (0.3827, -0.9239, -1.0), (0.05339, -0.1289, 1.117), (0.1951, -0.9808, -1.0), (0.02722, -0.1368, 1.117), (-3.258e-07, -1.0, -1.0), (-5.79e-08, -0.1395, 1.117), (-0.1951, -0.9808, -1.0), (-0.02722, -0.1368, 1.117), (-0.3827, -0.9239, -1.0), (-0.05339, -0.1289, 1.117), (-0.5556, -0.8315, -1.0), (-0.07752, -0.116, 1.117), (-0.7071, -0.7071, -1.0), (-0.09866, -0.09866, 1.117), (-0.8315, -0.5556, -1.0), (-0.116, -0.07752, 1.117), (-0.9239, -0.3827, -1.0), (-0.1289, -0.05339, 1.117), (-0.9808, -0.1951, -1.0), (-0.1368, -0.02722, 1.117), (-1.0, 9.656e-07, -1.0), (-0.1395, 7.833e-08, 1.117), (-0.9808, 0.1951, -1.0), (-0.1368, 0.02722, 1.117), (-0.9239, 0.3827, -1.0), (-0.1289, 0.05339, 1.117), (-0.8315, 0.5556, -1.0), (-0.116, 0.07752, 1.117), (-0.7071, 0.7071, -1.0), (-0.09866, 0.09866, 1.117), (-0.5556, 0.8315, -1.0), (-0.07752, 0.116, 1.117), (-0.3827, 0.9239, -1.0), (-0.05339, 0.1289, 1.117), (-0.1951, 0.9808, -1.0), (-0.02722, 0.1368, 1.117), (-4.619e-09, 0.2085, 0.6027), (0.04067, 0.2045, 0.6027), (0.07978, 0.1926, 0.6027), (0.1158, 0.1733, 0.6027), (0.1474, 0.1474, 0.6027), (0.1733, 0.1158, 0.6027), (0.1926, 0.07978, 0.6027), (0.2045, 0.04067, 0.6027), (0.2085, 1.083e-09, 0.6027), (0.2045, -0.04067, 0.6027), (0.1926, -0.07978, 0.6027), (0.1733, -0.1158, 0.6027), (0.1474, -0.1474, 0.6027), (0.1158, -0.1733, 0.6027), (0.07978, -0.1926, 0.6027), (0.04067, -0.2045, 0.6027), (-7.255e-08, -0.2085, 0.6027), (-0.04067, -0.2045, 0.6027), (-0.07978, -0.1926, 0.6027), (-0.1158, -0.1733, 0.6027), (-0.1474, -0.1474, 0.6027), (-0.1733, -0.1158, 0.6027), (-0.1926, -0.07978, 0.6027), (-0.2045, -0.04067, 0.6027), (-0.2085, 1.867e-07, 0.6027), (-0.2045, 0.04067, 0.6027), (-0.1926, 0.07978, 0.6027), (-0.1733, 0.1158, 0.6027), (-0.1474, 0.1474, 0.6027), (-0.1158, 0.1733, 0.6027), (-0.07978, 0.1926, 0.6027), (-0.04067, 0.2045, 0.6027), (-4.619e-09, 0.2085, 1.042), (0.04067, 0.2045, 1.042), (0.07978, 0.1926, 1.042), (0.1158, 0.1733, 1.042), (0.1474, 0.1474, 1.042), (0.1733, 0.1158, 1.042), (0.1926, 0.07978, 1.042), (0.2045, 0.04067, 1.042), (0.2085, 1.083e-09, 1.042), (0.2045, -0.04067, 1.042), (0.1926, -0.07978, 1.042), (0.1733, -0.1158, 1.042), (0.1474, -0.1474, 1.042), (0.1158, -0.1733, 1.042), (0.07978, -0.1926, 1.042), (0.04067, -0.2045, 1.042), (-7.255e-08, -0.2085, 1.042), (-0.04067, -0.2045, 1.042), (-0.07978, -0.1926, 1.042), (-0.1158, -0.1733, 1.042), (-0.1474, -0.1474, 1.042), (-0.1733, -0.1158, 1.042), (-0.1926, -0.07978, 1.042), (-0.2045, -0.04067, 1.042), (-0.2085, 1.867e-07, 1.042), (-0.2045, 0.04067, 1.042), (-0.1926, 0.07978, 1.042), (-0.1733, 0.1158, 1.042), (-0.1474, 0.1474, 1.042), (-0.1158, 0.1733, 1.042), (-0.07978, 0.1926, 1.042), (-0.04067, 0.2045, 1.042), (0.02947, 0.1482, 0.9411), (0.04067, 0.2045, 0.8705), (0.05781, 0.1396, 0.9411), (0.07978, 0.1926, 0.8705), (0.08393, 0.1256, 0.9411), (0.1158, 0.1733, 0.8705), (0.1068, 0.1068, 0.9411), (0.1474, 0.1474, 0.8705), (0.1256, 0.08393, 0.9411), (0.1733, 0.1158, 0.8705), (0.1396, 0.05781, 0.9411), (0.1926, 0.07978, 0.8705), (0.1482, 0.02947, 0.9411), (0.2045, 0.04067, 0.8705), (0.1511, 1.298e-09, 0.9411), (0.2085, 1.083e-09, 0.8705), (0.1482, -0.02947, 0.9411), (0.2045, -0.04067, 0.8705), (0.1396, -0.05781, 0.9411), (0.1926, -0.07978, 0.8705), (0.1256, -0.08393, 0.9411), (0.1733, -0.1158, 0.8705), (0.1068, -0.1068, 0.9411), (0.1474, -0.1474, 0.8705), (0.08393, -0.1256, 0.9411), (0.1158, -0.1733, 0.8705), (0.05781, -0.1396, 0.9411), (0.07978, -0.1926, 0.8705), (0.02947, -0.1482, 0.9411), (0.04067, -0.2045, 0.8705), (-4.396e-08, -0.1511, 0.9411), (-7.255e-08, -0.2085, 0.8705), (-0.02947, -0.1482, 0.9411), (-0.04067, -0.2045, 0.8705), (-0.05781, -0.1396, 0.9411), (-0.07978, -0.1926, 0.8705), (-0.08393, -0.1256, 0.9411), (-0.1158, -0.1733, 0.8705), (-0.1068, -0.1068, 0.9411), (-0.1474, -0.1474, 0.8705), (-0.1256, -0.08393, 0.9411), (-0.1733, -0.1158, 0.8705), (-0.1396, -0.05781, 0.9411), (-0.1926, -0.07978, 0.8705), (-0.1482, -0.02947, 0.9411), (-0.2045, -0.04067, 0.8705), (-0.1511, 1.594e-07, 0.9411), (-0.2085, 1.867e-07, 0.8705), (-0.1482, 0.02947, 0.9411), (-0.2045, 0.04067, 0.8705), (-0.1396, 0.05781, 0.9411), (-0.1926, 0.07978, 0.8705), (-0.1256, 0.08393, 0.9411), (-0.1733, 0.1158, 0.8705), (-0.1068, 0.1068, 0.9411), (-0.1474, 0.1474, 0.8705), (-0.08393, 0.1256, 0.9411), (-0.1158, 0.1733, 0.8705), (-0.05781, 0.1396, 0.9411), (-0.07978, 0.1926, 0.8705), (-0.04067, 0.2045, 0.8705), (-0.04067, 0.2045, 0.9411), (-4.619e-09, 0.2085, 0.8705), (-4.619e-09, 0.2085, 0.9411), (-1.021e-08, 0.1511, 0.9411), (0.04067, 0.2045, 0.9411), (0.02947, 0.1482, 0.8705), (-1.021e-08, 0.1511, 0.8705), (0.07978, 0.1926, 0.9411), (0.05781, 0.1396, 0.8705), (0.1158, 0.1733, 0.9411), (0.08393, 0.1256, 0.8705), (0.1474, 0.1474, 0.9411), (0.1068, 0.1068, 0.8705), (0.1733, 0.1158, 0.9411), (0.1256, 0.08393, 0.8705), (0.1926, 0.07978, 0.9411), (0.1396, 0.05781, 0.8705), (0.2045, 0.04067, 0.9411), (0.1482, 0.02947, 0.8705), (0.2085, 1.083e-09, 0.9411), (0.1511, 1.298e-09, 0.8705), (0.2045, -0.04067, 0.9411), (0.1482, -0.02947, 0.8705), (0.1926, -0.07978, 0.9411), (0.1396, -0.05781, 0.8705), (0.1733, -0.1158, 0.9411), (0.1256, -0.08393, 0.8705), (0.1474, -0.1474, 0.9411), (0.1068, -0.1068, 0.8705), (0.1158, -0.1733, 0.9411), (0.08393, -0.1256, 0.8705), (0.07978, -0.1926, 0.9411), (0.05781, -0.1396, 0.8705), (0.04067, -0.2045, 0.9411), (0.02947, -0.1482, 0.8705), (-7.255e-08, -0.2085, 0.9411), (-4.396e-08, -0.1511, 0.8705), (-0.04067, -0.2045, 0.9411), (-0.02947, -0.1482, 0.8705), (-0.07978, -0.1926, 0.9411), (-0.05781, -0.1396, 0.8705), (-0.1158, -0.1733, 0.9411), (-0.08393, -0.1256, 0.8705), (-0.1474, -0.1474, 0.9411), (-0.1068, -0.1068, 0.8705), (-0.1733, -0.1158, 0.9411), (-0.1256, -0.08393, 0.8705), (-0.1926, -0.07978, 0.9411), (-0.1396, -0.05781, 0.8705), (-0.2045, -0.04067, 0.9411), (-0.1482, -0.02947, 0.8705), (-0.2085, 1.867e-07, 0.9411), (-0.1511, 1.594e-07, 0.8705), (-0.2045, 0.04067, 0.9411), (-0.1482, 0.02947, 0.8705), (-0.1926, 0.07978, 0.9411), (-0.1396, 0.05781, 0.8705), (-0.1733, 0.1158, 0.9411), (-0.1256, 0.08393, 0.8705), (-0.1474, 0.1474, 0.9411), (-0.1068, 0.1068, 0.8705), (-0.1158, 0.1733, 0.9411), (-0.08393, 0.1256, 0.8705), (-0.07978, 0.1926, 0.9411), (-0.05781, 0.1396, 0.8705), (-0.02947, 0.1482, 0.9411), (-0.02947, 0.1482, 0.8705), (0.1951, 0.9808, -0.503), (0.3827, 0.9239, -0.503), (0.5556, 0.8315, -0.503), (0.7071, 0.7071, -0.503), (0.8315, 0.5556, -0.503), (0.9239, 0.3827, -0.503), (0.9808, 0.1951, -0.503), (1.0, 7.55e-08, -0.503), (0.9808, -0.1951, -0.503), (0.9239, -0.3827, -0.503), (0.8315, -0.5556, -0.503), (0.7071, -0.7071, -0.503), (0.5556, -0.8315, -0.503), (0.3827, -0.9239, -0.503), (0.1951, -0.9808, -0.503), (-3.258e-07, -1.0, -0.503), (-0.1951, -0.9808, -0.503), (-0.3827, -0.9239, -0.503), (-0.5556, -0.8315, -0.503), (-0.7071, -0.7071, -0.503), (-0.8315, -0.5556, -0.503), (-0.9239, -0.3827, -0.503), (-0.9808, -0.1951, -0.503), (-1.0, 9.656e-07, -0.503), (-0.9808, 0.1951, -0.503), (-0.9239, 0.3827, -0.503), (-0.8315, 0.5556, -0.503), (-0.7071, 0.7071, -0.503), (-0.5556, 0.8315, -0.503), (-0.3827, 0.9239, -0.503), (-0.1951, 0.9808, -0.503), (0.0, 1.0, -0.503), (0.1761, 0.8855, -0.8847), (0.1951, 0.9808, -0.8347), (0.1951, 0.9808, -0.6683), (0.1951, 0.9808, -0.6183), (0.3455, 0.8341, -0.8847), (0.3827, 0.9239, -0.8347), (0.3827, 0.9239, -0.6683), (0.3827, 0.9239, -0.6183), (0.5016, 0.7507, -0.8847), (0.5556, 0.8315, -0.8347), (0.5556, 0.8315, -0.6683), (0.5556, 0.8315, -0.6183), (0.6384, 0.6384, -0.8847), (0.7071, 0.7071, -0.8347), (0.7071, 0.7071, -0.6683), (0.7071, 0.7071, -0.6183), (0.7507, 0.5016, -0.8847), (0.8315, 0.5556, -0.8347), (0.8315, 0.5556, -0.6683), (0.8315, 0.5556, -0.6183), (0.8341, 0.3455, -0.8847), (0.9239, 0.3827, -0.8347), (0.9239, 0.3827, -0.6683), (0.9239, 0.3827, -0.6183), (0.8855, 0.1761, -0.8847), (0.9808, 0.1951, -0.8347), (0.9808, 0.1951, -0.6683), (0.9808, 0.1951, -0.6183), (0.9029, 6.096e-08, -0.8847), (1.0, 7.55e-08, -0.8347), (1.0, 7.55e-08, -0.6683), (1.0, 7.55e-08, -0.6183), (0.8855, -0.1761, -0.8847), (0.9808, -0.1951, -0.8347), (0.9808, -0.1951, -0.6683), (0.9808, -0.1951, -0.6183), (0.8341, -0.3455, -0.8847), (0.9239, -0.3827, -0.8347), (0.9239, -0.3827, -0.6683), (0.9239, -0.3827, -0.6183), (0.7507, -0.5016, -0.8847), (0.8315, -0.5556, -0.8347), (0.8315, -0.5556, -0.6683), (0.8315, -0.5556, -0.6183), (0.6384, -0.6384, -0.8847), (0.7071, -0.7071, -0.8347), (0.7071, -0.7071, -0.6683), (0.7071, -0.7071, -0.6183), (0.5016, -0.7507, -0.8847), (0.5556, -0.8315, -0.8347), (0.5556, -0.8315, -0.6683), (0.5556, -0.8315, -0.6183), (0.3455, -0.8341, -0.8847), (0.3827, -0.9239, -0.8347), (0.3827, -0.9239, -0.6683), (0.3827, -0.9239, -0.6183), (0.1761, -0.8855, -0.8847), (0.1951, -0.9808, -0.8347), (0.1951, -0.9808, -0.6683), (0.1951, -0.9808, -0.6183), (-2.964e-07, -0.9029, -0.8847), (-3.258e-07, -1.0, -0.8347), (-3.258e-07, -1.0, -0.6683), (-3.258e-07, -1.0, -0.6183), (-0.1761, -0.8855, -0.8847), (-0.1951, -0.9808, -0.8347), (-0.1951, -0.9808, -0.6683), (-0.1951, -0.9808, -0.6183), (-0.3455, -0.8341, -0.8847), (-0.3827, -0.9239, -0.8347), (-0.3827, -0.9239, -0.6683), (-0.3827, -0.9239, -0.6183), (-0.5016, -0.7507, -0.8847), (-0.5556, -0.8315, -0.8347), (-0.5556, -0.8315, -0.6683), (-0.5556, -0.8315, -0.6183), (-0.6384, -0.6384, -0.8847), (-0.7071, -0.7071, -0.8347), (-0.7071, -0.7071, -0.6683), (-0.7071, -0.7071, -0.6183), (-0.7507, -0.5016, -0.8847), (-0.8315, -0.5556, -0.8347), (-0.8315, -0.5556, -0.6683), (-0.8315, -0.5556, -0.6183), (-0.8341, -0.3455, -0.8847), (-0.9239, -0.3827, -0.8347), (-0.9239, -0.3827, -0.6683), (-0.9239, -0.3827, -0.6183), (-0.8855, -0.1761, -0.8847), (-0.9808, -0.1951, -0.8347), (-0.9808, -0.1951, -0.6683), (-0.9808, -0.1951, -0.6183), (-0.9029, 8.616e-07, -0.8847), (-1.0, 9.656e-07, -0.8347), (-1.0, 9.656e-07, -0.6683), (-1.0, 9.656e-07, -0.6183), (-0.8855, 0.1761, -0.8847), (-0.9808, 0.1951, -0.8347), (-0.9808, 0.1951, -0.6683), (-0.9808, 0.1951, -0.6183), (-0.8341, 0.3455, -0.8847), (-0.9239, 0.3827, -0.8347), (-0.9239, 0.3827, -0.6683), (-0.9239, 0.3827, -0.6183), (-0.7507, 0.5016, -0.8847), (-0.8315, 0.5556, -0.8347), (-0.8315, 0.5556, -0.6683), (-0.8315, 0.5556, -0.6183), (-0.6384, 0.6384, -0.8847), (-0.7071, 0.7071, -0.8347), (-0.7071, 0.7071, -0.6683), (-0.7071, 0.7071, -0.6183), (-0.5016, 0.7507, -0.8847), (-0.5556, 0.8315, -0.8347), (-0.5556, 0.8315, -0.6683), (-0.5556, 0.8315, -0.6183), (-0.3455, 0.8342, -0.8847), (-0.3827, 0.9239, -0.8347), (-0.3827, 0.9239, -0.6683), (-0.3827, 0.9239, -0.6183), (-0.1761, 0.8855, -0.6183), (-0.1951, 0.9808, -0.6683), (-0.1951, 0.9808, -0.8347), (-0.1951, 0.9808, -0.8847), (-5.199e-08, 0.9029, -0.6183), (0.0, 1.0, -0.6683), (0.0, 1.0, -0.8347), (0.0, 1.0, -0.8847), (-0.3455, 0.8342, -0.6183), (-0.1951, 0.9808, -0.6183), (-0.1761, 0.8855, -0.6683), (-0.3455, 0.8342, -0.6683), (-0.1761, 0.8855, -0.8847), (-0.3827, 0.9239, -0.8847), (-0.3455, 0.8342, -0.8347), (-0.1761, 0.8855, -0.8347), (0.0, 1.0, -0.6183), (-5.199e-08, 0.9029, -0.6683), (-5.199e-08, 0.9029, -0.8847), (-5.199e-08, 0.9029, -0.8347), (-0.5016, 0.7507, -0.6183), (-0.5016, 0.7507, -0.6683), (-0.5556, 0.8315, -0.8847), (-0.5016, 0.7507, -0.8347), (-0.6384, 0.6384, -0.6183), (-0.6384, 0.6384, -0.6683), (-0.7071, 0.7071, -0.8847), (-0.6384, 0.6384, -0.8347), (-0.7507, 0.5016, -0.6183), (-0.7507, 0.5016, -0.6683), (-0.8315, 0.5556, -0.8847), (-0.7507, 0.5016, -0.8347), (-0.8341, 0.3455, -0.6183), (-0.8341, 0.3455, -0.6683), (-0.9239, 0.3827, -0.8847), (-0.8341, 0.3455, -0.8347), (-0.8855, 0.1761, -0.6183), (-0.8855, 0.1761, -0.6683), (-0.9808, 0.1951, -0.8847), (-0.8855, 0.1761, -0.8347), (-0.9029, 8.616e-07, -0.6183), (-0.9029, 8.616e-07, -0.6683), (-1.0, 9.656e-07, -0.8847), (-0.9029, 8.616e-07, -0.8347), (-0.8855, -0.1761, -0.6183), (-0.8855, -0.1761, -0.6683), (-0.9808, -0.1951, -0.8847), (-0.8855, -0.1761, -0.8347), (-0.8341, -0.3455, -0.6183), (-0.8341, -0.3455, -0.6683), (-0.9239, -0.3827, -0.8847), (-0.8341, -0.3455, -0.8347), (-0.7507, -0.5016, -0.6183), (-0.7507, -0.5016, -0.6683), (-0.8315, -0.5556, -0.8847), (-0.7507, -0.5016, -0.8347), (-0.6384, -0.6384, -0.6183), (-0.6384, -0.6384, -0.6683), (-0.7071, -0.7071, -0.8847), (-0.6384, -0.6384, -0.8347), (-0.5016, -0.7507, -0.6183), (-0.5016, -0.7507, -0.6683), (-0.5556, -0.8315, -0.8847), (-0.5016, -0.7507, -0.8347), (-0.3455, -0.8341, -0.6183), (-0.3455, -0.8341, -0.6683), (-0.3827, -0.9239, -0.8847), (-0.3455, -0.8341, -0.8347), (-0.1761, -0.8855, -0.6183), (-0.1761, -0.8855, -0.6683), (-0.1951, -0.9808, -0.8847), (-0.1761, -0.8855, -0.8347), (-2.964e-07, -0.9029, -0.6183), (-2.964e-07, -0.9029, -0.6683), (-3.258e-07, -1.0, -0.8847), (-2.964e-07, -0.9029, -0.8347), (0.1761, -0.8855, -0.6183), (0.1761, -0.8855, -0.6683), (0.1951, -0.9808, -0.8847), (0.1761, -0.8855, -0.8347), (0.3455, -0.8341, -0.6183), (0.3455, -0.8341, -0.6683), (0.3827, -0.9239, -0.8847), (0.3455, -0.8341, -0.8347), (0.5016, -0.7507, -0.6183), (0.5016, -0.7507, -0.6683), (0.5556, -0.8315, -0.8847), (0.5016, -0.7507, -0.8347), (0.6384, -0.6384, -0.6183), (0.6384, -0.6384, -0.6683), (0.7071, -0.7071, -0.8847), (0.6384, -0.6384, -0.8347), (0.7507, -0.5016, -0.6183), (0.7507, -0.5016, -0.6683), (0.8315, -0.5556, -0.8847), (0.7507, -0.5016, -0.8347), (0.8341, -0.3455, -0.6183), (0.8341, -0.3455, -0.6683), (0.9239, -0.3827, -0.8847), (0.8341, -0.3455, -0.8347), (0.8855, -0.1761, -0.6183), (0.8855, -0.1761, -0.6683), (0.9808, -0.1951, -0.8847), (0.8855, -0.1761, -0.8347), (0.9029, 6.096e-08, -0.6183), (0.9029, 6.096e-08, -0.6683), (1.0, 7.55e-08, -0.8847), (0.9029, 6.096e-08, -0.8347), (0.8855, 0.1761, -0.6183), (0.8855, 0.1761, -0.6683), (0.9808, 0.1951, -0.8847), (0.8855, 0.1761, -0.8347), (0.8341, 0.3455, -0.6183), (0.8341, 0.3455, -0.6683), (0.9239, 0.3827, -0.8847), (0.8341, 0.3455, -0.8347), (0.7507, 0.5016, -0.6183), (0.7507, 0.5016, -0.6683), (0.8315, 0.5556, -0.8847), (0.7507, 0.5016, -0.8347), (0.6384, 0.6384, -0.6183), (0.6384, 0.6384, -0.6683), (0.7071, 0.7071, -0.8847), (0.6384, 0.6384, -0.8347), (0.5016, 0.7507, -0.6183), (0.5016, 0.7507, -0.6683), (0.5556, 0.8315, -0.8847), (0.5016, 0.7507, -0.8347), (0.3455, 0.8341, -0.6183), (0.3455, 0.8341, -0.6683), (0.3827, 0.9239, -0.8847), (0.3455, 0.8341, -0.8347), (0.1761, 0.8855, -0.6183), (0.1761, 0.8855, -0.6683), (0.1951, 0.9808, -0.8847), (0.1761, 0.8855, -0.8347)], [], [(96, 1, 3, 97), (97, 3, 5, 98), (98, 5, 7, 99), (99, 7, 9, 100), (100, 9, 11, 101), (101, 11, 13, 102), (102, 13, 15, 103), (103, 15, 17, 104), (104, 17, 19, 105), (105, 19, 21, 106), (106, 21, 23, 107), (107, 23, 25, 108), (108, 25, 27, 109), (109, 27, 29, 110), (110, 29, 31, 111), (111, 31, 33, 112), (112, 33, 35, 113), (113, 35, 37, 114), (114, 37, 39, 115), (115, 39, 41, 116), (116, 41, 43, 117), (117, 43, 45, 118), (118, 45, 47, 119), (119, 47, 49, 120), (120, 49, 51, 121), (121, 51, 53, 122), (122, 53, 55, 123), (123, 55, 57, 124), (124, 57, 59, 125), (125, 59, 61, 126), (3, 1, 63, 61, 59, 57, 55, 53, 51, 49, 47, 45, 43, 41, 39, 37, 35, 33, 31, 29, 27, 25, 23, 21, 19, 17, 15, 13, 11, 9, 7, 5), (127, 63, 1, 96), (126, 61, 63, 127), (0, 2, 4, 6, 8, 10, 12, 14, 16, 18, 20, 22, 24, 26, 28, 30, 32, 34, 36, 38, 40, 42, 44, 46, 48, 50, 52, 54, 56, 58, 60, 62), (285, 94, 95, 286), (286, 95, 64, 287), (284, 93, 94, 285), (283, 92, 93, 284), (282, 91, 92, 283), (281, 90, 91, 282), (280, 89, 90, 281), (279, 88, 89, 280), (278, 87, 88, 279), (277, 86, 87, 278), (276, 85, 86, 277), (275, 84, 85, 276), (274, 83, 84, 275), (273, 82, 83, 274), (272, 81, 82, 273), (271, 80, 81, 272), (270, 79, 80, 271), (269, 78, 79, 270), (268, 77, 78, 269), (267, 76, 77, 268), (266, 75, 76, 267), (265, 74, 75, 266), (264, 73, 74, 265), (263, 72, 73, 264), (262, 71, 72, 263), (261, 70, 71, 262), (260, 69, 70, 261), (259, 68, 69, 260), (258, 67, 68, 259), (257, 66, 67, 258), (256, 65, 66, 257), (287, 64, 65, 256), (94, 187, 188, 95), (95, 188, 190, 64), (93, 185, 187, 94), (92, 183, 185, 93), (91, 181, 183, 92), (90, 179, 181, 91), (89, 177, 179, 90), (88, 175, 177, 89), (87, 173, 175, 88), (86, 171, 173, 87), (85, 169, 171, 86), (84, 167, 169, 85), (83, 165, 167, 84), (82, 163, 165, 83), (81, 161, 163, 82), (80, 159, 161, 81), (79, 157, 159, 80), (78, 155, 157, 79), (77, 153, 155, 78), (76, 151, 153, 77), (75, 149, 151, 76), (74, 147, 149, 75), (73, 145, 147, 74), (72, 143, 145, 73), (71, 141, 143, 72), (70, 139, 141, 71), (69, 137, 139, 70), (68, 135, 137, 69), (67, 133, 135, 68), (66, 131, 133, 67), (191, 96, 97, 193), (65, 129, 131, 66), (193, 97, 98, 196), (196, 98, 99, 198), (198, 99, 100, 200), (200, 100, 101, 202), (202, 101, 102, 204), (204, 102, 103, 206), (206, 103, 104, 208), (208, 104, 105, 210), (210, 105, 106, 212), (212, 106, 107, 214), (214, 107, 108, 216), (216, 108, 109, 218), (218, 109, 110, 220), (220, 110, 111, 222), (222, 111, 112, 224), (224, 112, 113, 226), (226, 113, 114, 228), (228, 114, 115, 230), (230, 115, 116, 232), (232, 116, 117, 234), (234, 117, 118, 236), (236, 118, 119, 238), (238, 119, 120, 240), (240, 120, 121, 242), (242, 121, 122, 244), (244, 122, 123, 246), (246, 123, 124, 248), (248, 124, 125, 250), (250, 125, 126, 252), (252, 126, 127, 189), (189, 127, 96, 191), (192, 128, 194, 195), (128, 130, 197, 194), (130, 132, 199, 197), (132, 134, 201, 199), (134, 136, 203, 201), (136, 138, 205, 203), (138, 140, 207, 205), (140, 142, 209, 207), (142, 144, 211, 209), (144, 146, 213, 211), (146, 148, 215, 213), (148, 150, 217, 215), (150, 152, 219, 217), (152, 154, 221, 219), (154, 156, 223, 221), (156, 158, 225, 223), (158, 160, 227, 225), (160, 162, 229, 227), (162, 164, 231, 229), (164, 166, 233, 231), (166, 168, 235, 233), (168, 170, 237, 235), (170, 172, 239, 237), (172, 174, 241, 239), (174, 176, 243, 241), (176, 178, 245, 243), (178, 180, 247, 245), (180, 182, 249, 247), (182, 184, 251, 249), (184, 186, 253, 251), (254, 192, 195, 255), (186, 254, 255, 253), (64, 190, 129, 65), (128, 192, 191, 193), (195, 194, 129, 190), (130, 128, 193, 196), (194, 197, 131, 129), (132, 130, 196, 198), (197, 199, 133, 131), (134, 132, 198, 200), (199, 201, 135, 133), (136, 134, 200, 202), (201, 203, 137, 135), (138, 136, 202, 204), (203, 205, 139, 137), (140, 138, 204, 206), (205, 207, 141, 139), (142, 140, 206, 208), (207, 209, 143, 141), (144, 142, 208, 210), (209, 211, 145, 143), (146, 144, 210, 212), (211, 213, 147, 145), (148, 146, 212, 214), (213, 215, 149, 147), (150, 148, 214, 216), (215, 217, 151, 149), (152, 150, 216, 218), (217, 219, 153, 151), (154, 152, 218, 220), (219, 221, 155, 153), (156, 154, 220, 222), (221, 223, 157, 155), (158, 156, 222, 224), (223, 225, 159, 157), (160, 158, 224, 226), (225, 227, 161, 159), (162, 160, 226, 228), (227, 229, 163, 161), (164, 162, 228, 230), (229, 231, 165, 163), (166, 164, 230, 232), (231, 233, 167, 165), (168, 166, 232, 234), (233, 235, 169, 167), (170, 168, 234, 236), (235, 237, 171, 169), (172, 170, 236, 238), (237, 239, 173, 171), (174, 172, 238, 240), (239, 241, 175, 173), (176, 174, 240, 242), (241, 243, 177, 175), (178, 176, 242, 244), (243, 245, 179, 177), (180, 178, 244, 246), (245, 247, 181, 179), (182, 180, 246, 248), (247, 249, 183, 181), (184, 182, 248, 250), (249, 251, 185, 183), (186, 184, 250, 252), (251, 253, 187, 185), (192, 254, 189, 191), (255, 195, 190, 188), (254, 186, 252, 189), (253, 255, 188, 187), (298, 302, 301, 297), (413, 290, 289, 414), (295, 257, 258, 299), (299, 258, 259, 303), (303, 259, 260, 307), (307, 260, 261, 311), (311, 261, 262, 315), (315, 262, 263, 319), (319, 263, 264, 323), (323, 264, 265, 327), (327, 265, 266, 331), (331, 266, 267, 335), (335, 267, 268, 339), (339, 268, 269, 343), (343, 269, 270, 347), (347, 270, 271, 351), (351, 271, 272, 355), (355, 272, 273, 359), (359, 273, 274, 363), (363, 274, 275, 367), (367, 275, 276, 371), (371, 276, 277, 375), (375, 277, 278, 379), (379, 278, 279, 383), (383, 279, 280, 387), (387, 280, 281, 391), (391, 281, 282, 395), (395, 282, 283, 399), (399, 283, 284, 403), (403, 284, 285, 407), (407, 285, 286, 417), (62, 411, 415, 0), (409, 413, 414, 410), (406, 409, 410, 405), (402, 406, 405, 401), (398, 402, 401, 397), (394, 398, 397, 393), (390, 394, 393, 389), (386, 390, 389, 385), (382, 386, 385, 381), (378, 382, 381, 377), (374, 378, 377, 373), (370, 374, 373, 369), (366, 370, 369, 365), (362, 366, 365, 361), (358, 362, 361, 357), (354, 358, 357, 353), (350, 354, 353, 349), (346, 350, 349, 345), (342, 346, 345, 341), (338, 342, 341, 337), (334, 338, 337, 333), (330, 334, 333, 329), (326, 330, 329, 325), (322, 326, 325, 321), (318, 322, 321, 317), (314, 318, 317, 313), (310, 314, 313, 309), (306, 310, 309, 305), (302, 306, 305, 301), (291, 256, 257, 295), (294, 298, 297, 293), (60, 421, 411, 62), (417, 286, 287, 424), (58, 430, 421, 60), (56, 434, 430, 58), (54, 438, 434, 56), (52, 442, 438, 54), (50, 446, 442, 52), (48, 450, 446, 50), (46, 454, 450, 48), (44, 458, 454, 46), (42, 462, 458, 44), (40, 466, 462, 42), (38, 470, 466, 40), (36, 474, 470, 38), (34, 478, 474, 36), (32, 482, 478, 34), (30, 486, 482, 32), (28, 490, 486, 30), (26, 494, 490, 28), (24, 498, 494, 26), (22, 502, 498, 24), (20, 506, 502, 22), (18, 510, 506, 20), (16, 514, 510, 18), (14, 518, 514, 16), (12, 522, 518, 14), (10, 526, 522, 12), (8, 530, 526, 10), (6, 534, 530, 8), (4, 538, 534, 6), (2, 542, 538, 4), (0, 415, 542, 2), (424, 287, 256, 291), (416, 408, 418, 419), (420, 404, 422, 423), (408, 412, 425, 418), (426, 420, 423, 427), (428, 416, 419, 429), (404, 400, 431, 422), (432, 428, 429, 433), (400, 396, 435, 431), (436, 432, 433, 437), (396, 392, 439, 435), (440, 436, 437, 441), (392, 388, 443, 439), (444, 440, 441, 445), (388, 384, 447, 443), (448, 444, 445, 449), (384, 380, 451, 447), (452, 448, 449, 453), (380, 376, 455, 451), (456, 452, 453, 457), (376, 372, 459, 455), (460, 456, 457, 461), (372, 368, 463, 459), (464, 460, 461, 465), (368, 364, 467, 463), (468, 464, 465, 469), (364, 360, 471, 467), (472, 468, 469, 473), (360, 356, 475, 471), (476, 472, 473, 477), (356, 352, 479, 475), (480, 476, 477, 481), (352, 348, 483, 479), (484, 480, 481, 485), (348, 344, 487, 483), (488, 484, 485, 489), (344, 340, 491, 487), (492, 488, 489, 493), (340, 336, 495, 491), (496, 492, 493, 497), (336, 332, 499, 495), (500, 496, 497, 501), (332, 328, 503, 499), (504, 500, 501, 505), (328, 324, 507, 503), (508, 504, 505, 509), (324, 320, 511, 507), (512, 508, 509, 513), (320, 316, 515, 511), (516, 512, 513, 517), (316, 312, 519, 515), (520, 516, 517, 521), (312, 308, 523, 519), (524, 520, 521, 525), (308, 304, 527, 523), (528, 524, 525, 529), (304, 300, 531, 527), (532, 528, 529, 533), (300, 296, 535, 531), (536, 532, 533, 537), (296, 292, 539, 535), (540, 536, 537, 541), (292, 288, 543, 539), (412, 540, 541, 425), (288, 426, 427, 543), (290, 294, 293, 289), (408, 416, 407, 417), (419, 418, 409, 406), (404, 420, 411, 421), (423, 422, 405, 410), (412, 408, 417, 424), (418, 425, 413, 409), (420, 426, 415, 411), (427, 423, 410, 414), (416, 428, 403, 407), (429, 419, 406, 402), (400, 404, 421, 430), (422, 431, 401, 405), (428, 432, 399, 403), (433, 429, 402, 398), (396, 400, 430, 434), (431, 435, 397, 401), (432, 436, 395, 399), (437, 433, 398, 394), (392, 396, 434, 438), (435, 439, 393, 397), (436, 440, 391, 395), (441, 437, 394, 390), (388, 392, 438, 442), (439, 443, 389, 393), (440, 444, 387, 391), (445, 441, 390, 386), (384, 388, 442, 446), (443, 447, 385, 389), (444, 448, 383, 387), (449, 445, 386, 382), (380, 384, 446, 450), (447, 451, 381, 385), (448, 452, 379, 383), (453, 449, 382, 378), (376, 380, 450, 454), (451, 455, 377, 381), (452, 456, 375, 379), (457, 453, 378, 374), (372, 376, 454, 458), (455, 459, 373, 377), (456, 460, 371, 375), (461, 457, 374, 370), (368, 372, 458, 462), (459, 463, 369, 373), (460, 464, 367, 371), (465, 461, 370, 366), (364, 368, 462, 466), (463, 467, 365, 369), (464, 468, 363, 367), (469, 465, 366, 362), (360, 364, 466, 470), (467, 471, 361, 365), (468, 472, 359, 363), (473, 469, 362, 358), (356, 360, 470, 474), (471, 475, 357, 361), (472, 476, 355, 359), (477, 473, 358, 354), (352, 356, 474, 478), (475, 479, 353, 357), (476, 480, 351, 355), (481, 477, 354, 350), (348, 352, 478, 482), (479, 483, 349, 353), (480, 484, 347, 351), (485, 481, 350, 346), (344, 348, 482, 486), (483, 487, 345, 349), (484, 488, 343, 347), (489, 485, 346, 342), (340, 344, 486, 490), (487, 491, 341, 345), (488, 492, 339, 343), (493, 489, 342, 338), (336, 340, 490, 494), (491, 495, 337, 341), (492, 496, 335, 339), (497, 493, 338, 334), (332, 336, 494, 498), (495, 499, 333, 337), (496, 500, 331, 335), (501, 497, 334, 330), (328, 332, 498, 502), (499, 503, 329, 333), (500, 504, 327, 331), (505, 501, 330, 326), (324, 328, 502, 506), (503, 507, 325, 329), (504, 508, 323, 327), (509, 505, 326, 322), (320, 324, 506, 510), (507, 511, 321, 325), (508, 512, 319, 323), (513, 509, 322, 318), (316, 320, 510, 514), (511, 515, 317, 321), (512, 516, 315, 319), (517, 513, 318, 314), (312, 316, 514, 518), (515, 519, 313, 317), (516, 520, 311, 315), (521, 517, 314, 310), (308, 312, 518, 522), (519, 523, 309, 313), (520, 524, 307, 311), (525, 521, 310, 306), (304, 308, 522, 526), (523, 527, 305, 309), (524, 528, 303, 307), (529, 525, 306, 302), (300, 304, 526, 530), (527, 531, 301, 305), (528, 532, 299, 303), (533, 529, 302, 298), (296, 300, 530, 534), (531, 535, 297, 301), (532, 536, 295, 299), (537, 533, 298, 294), (292, 296, 534, 538), (535, 539, 293, 297), (536, 540, 291, 295), (541, 537, 294, 290), (288, 292, 538, 542), (539, 543, 289, 293), (540, 412, 424, 291), (425, 541, 290, 413), (426, 288, 542, 415), (543, 427, 414, 289)])
me_cone_001.use_remesh_preserve_volume = False
me_cone_001.use_remesh_preserve_attributes = False
me_cone_001.use_mirror_vertex_groups = False
me_cone_001.update()
me_cube = bpy.data.meshes.new('Cube')
me_cube.from_pydata([(0.9155, 0.9155, 0.12), (1.0, 1.0, 0.08), (1.0, 1.0, -0.08), (0.9155, -0.9155, -0.12), (1.0, -1.0, -0.08), (1.0, -1.0, 0.08), (-0.9155, -0.9155, -0.12), (-1.0, -1.0, -0.08), (-1.0, -1.0, 0.08), (-0.9155, 0.9155, -0.12), (-1.0, 1.0, -0.08), (-1.0, 1.0, 0.08), (0.9155, 0.9155, -0.12), (-0.9155, 0.9155, -0.08), (0.9155, 0.9155, -0.08), (-0.9155, 0.9155, 0.12), (0.9155, 0.9155, 0.08), (-0.9155, 0.9155, 0.08), (-0.9155, -0.9155, 0.12), (-0.9155, -0.9155, 0.08), (-0.9155, -0.9155, -0.08), (0.9155, -0.9155, 0.12), (0.9155, -0.9155, 0.08), (0.9155, -0.9155, -0.08), (1.0, 1.0, 0.765), (1.0, -0.5, 0.12), (0.5, -1.0, 0.12), (0.9155, -0.9155, 0.12), (1.0, -1.0, 0.12), (-0.5, -1.0, 0.12), (-1.0, -0.5, 0.12), (-0.9155, -0.9155, 0.12), (-1.0, -1.0, 0.12), (-1.0, 0.5, 0.12), (-0.5, 1.0, 0.12), (-0.9155, 0.9155, 0.12), (-1.0, 1.0, 0.12), (0.5, 1.0, 0.12), (1.0, 0.5, 0.12), (0.9155, 0.9155, 0.12), (1.0, 1.0, 0.12), (1.0, 0.5, -0.12), (0.5, 1.0, -0.12), (0.9155, 0.9155, -0.12), (1.0, 1.0, -0.12), (-0.5, 1.0, -0.12), (-1.0, 0.5, -0.12), (-0.9155, 0.9155, -0.12), (-1.0, 1.0, -0.12), (-1.0, -0.5, -0.12), (-0.5, -1.0, -0.12), (-0.9155, -0.9155, -0.12), (-1.0, -1.0, -0.12), (0.5, -1.0, -0.12), (1.0, -0.5, -0.12), (0.9155, -0.9155, -0.12), (1.0, -1.0, -0.12), (0.9438, 0.47, 0.47), (1.0, 0.53, 0.53), (0.47, 0.9438, 0.47), (0.53, 1.0, 0.53), (0.47, 0.47, 0.9438), (0.53, 0.53, 1.0), (0.9438, 0.9438, 0.47), (1.0, 1.0, 0.53), (0.47, 0.9438, 0.9438), (0.53, 1.0, 1.0), (1.0, 0.53, 1.0), (1.0, 0.47, 1.0), (0.9438, -0.47, 0.47), (1.0, -0.53, 0.53), (0.47, -0.47, 0.9438), (0.53, -0.53, 1.0), (0.47, -0.9438, 0.47), (0.53, -1.0, 0.53), (0.9438, -0.47, 0.9438), (1.0, -0.53, 1.0), (0.47, -0.9438, 0.9438), (0.53, -1.0, 1.0), (1.0, -1.0, 0.53), (1.0, -1.0, 0.47), (-0.47, -0.9438, 0.47), (-0.53, -1.0, 0.53), (-0.47, -0.47, 0.9438), (-0.53, -0.53, 1.0), (-0.9438, -0.47, 0.47), (-1.0, -0.53, 0.53), (-0.47, -0.9438, 0.9438), (-0.53, -1.0, 1.0), (-0.9438, -0.47, 0.9438), (-1.0, -0.53, 1.0), (-1.0, -1.0, 0.53), (-1.0, -1.0, 0.47), (-0.47, 0.9438, 0.47), (-0.53, 1.0, 0.53), (-0.9438, 0.47, 0.47), (-1.0, 0.53, 0.53), (-0.47, 0.47, 0.9438), (-0.53, 0.53, 1.0), (-0.9438, 0.9438, 0.47), (-1.0, 1.0, 0.53), (-0.9438, 0.47, 0.9438), (-1.0, 0.53, 1.0), (-0.53, 1.0, 1.0), (-0.47, 1.0, 1.0), (0.9438, 0.47, -0.47), (1.0, 0.53, -0.53), (0.47, 0.47, -0.9438), (0.53, 0.53, -1.0), (0.47, 0.9438, -0.47), (0.53, 1.0, -0.53), (0.9438, 0.47, -0.9438), (1.0, 0.53, -1.0), (0.47, 0.9438, -0.9438), (0.53, 1.0, -1.0), (1.0, 1.0, -0.53), (1.0, 1.0, -0.47), (0.9438, -0.47, -0.47), (1.0, -0.53, -0.53), (0.47, -0.9438, -0.47), (0.53, -1.0, -0.53), (0.47, -0.47, -0.9438), (0.53, -0.53, -1.0), (0.9438, -0.9438, -0.47), (1.0, -1.0, -0.53), (0.47, -0.9438, -0.9438), (0.53, -1.0, -1.0), (1.0, -0.53, -1.0), (1.0, -0.47, -1.0), (-0.47, -0.9438, -0.47), (-0.53, -1.0, -0.53), (-0.9438, -0.47, -0.47), (-1.0, -0.53, -0.53), (-0.47, -0.47, -0.9438), (-0.53, -0.53, -1.0), (-0.9438, -0.9438, -0.47), (-1.0, -1.0, -0.53), (-0.9438, -0.47, -0.9438), (-1.0, -0.53, -1.0), (-0.53, -1.0, -1.0), (-0.47, -1.0, -1.0), (-0.47, 0.9438, -0.47), (-0.53, 1.0, -0.53), (-0.47, 0.47, -0.9438), (-0.53, 0.53, -1.0), (-0.9438, 0.47, -0.47), (-1.0, 0.53, -0.53), (-0.47, 0.9438, -0.9438), (-0.53, 1.0, -1.0), (-0.9438, 0.47, -0.9438), (-1.0, 0.53, -1.0), (-1.0, 1.0, -0.53), (-1.0, 1.0, -0.47), (0.9438, 0.47, 0.9438), (1.0, 0.47, 0.47), (0.9438, 0.53, 0.53), (0.9438, 0.53, 0.9438), (1.0, 1.0, 0.47), (0.9438, 0.9438, 0.53), (0.47, 1.0, 0.47), (0.53, 0.9438, 0.53), (0.47, 1.0, 1.0), (0.53, 0.9438, 0.9438), (0.47, 0.47, 1.0), (0.53, 0.53, 0.9438), (0.9438, -0.9438, 0.47), (1.0, -0.47, 0.47), (0.9438, -0.53, 0.53), (0.9438, -0.9438, 0.53), (1.0, -0.47, 1.0), (0.9438, -0.53, 0.9438), (0.47, -0.47, 1.0), (0.53, -0.53, 0.9438), (0.47, -1.0, 1.0), (0.53, -0.9438, 0.9438), (0.47, -1.0, 0.47), (0.53, -0.9438, 0.53), (-0.9438, -0.9438, 0.47), (-0.47, -1.0, 0.47), (-0.53, -0.9438, 0.53), (-0.9438, -0.9438, 0.53), (-0.47, -1.0, 1.0), (-0.53, -0.9438, 0.9438), (-0.47, -0.47, 1.0), (-0.53, -0.53, 0.9438), (-1.0, -0.47, 1.0), (-0.9438, -0.53, 0.9438), (-1.0, -0.47, 0.47), (-0.9438, -0.53, 0.53), (-0.47, 0.9438, 0.9438), (-0.47, 1.0, 0.47), (-0.53, 0.9438, 0.53), (-0.53, 0.9438, 0.9438), (-1.0, 1.0, 0.47), (-0.9438, 0.9438, 0.53), (-1.0, 0.47, 0.47), (-0.9438, 0.53, 0.53), (-1.0, 0.47, 1.0), (-0.9438, 0.53, 0.9438), (-0.47, 0.47, 1.0), (-0.53, 0.53, 0.9438), (0.9438, 0.9438, -0.47), (1.0, 0.47, -0.47), (0.9438, 0.53, -0.53), (0.9438, 0.9438, -0.53), (1.0, 0.47, -1.0), (0.9438, 0.53, -0.9438), (0.47, 0.47, -1.0), (0.53, 0.53, -0.9438), (0.47, 1.0, -1.0), (0.53, 0.9438, -0.9438), (0.47, 1.0, -0.47), (0.53, 0.9438, -0.53), (0.9438, -0.47, -0.9438), (1.0, -0.47, -0.47), (0.9438, -0.53, -0.53), (0.9438, -0.53, -0.9438), (1.0, -1.0, -0.47), (0.9438, -0.9438, -0.53), (0.47, -1.0, -0.47), (0.53, -0.9438, -0.53), (0.47, -1.0, -1.0), (0.53, -0.9438, -0.9438), (0.47, -0.47, -1.0), (0.53, -0.53, -0.9438), (-0.47, -0.9438, -0.9438), (-0.47, -1.0, -0.47), (-0.53, -0.9438, -0.53), (-0.53, -0.9438, -0.9438), (-1.0, -1.0, -0.47), (-0.9438, -0.9438, -0.53), (-1.0, -0.47, -0.47), (-0.9438, -0.53, -0.53), (-1.0, -0.47, -1.0), (-0.9438, -0.53, -0.9438), (-0.47, -0.47, -1.0), (-0.53, -0.53, -0.9438), (-0.9438, 0.9438, -0.47), (-0.47, 1.0, -0.47), (-0.53, 0.9438, -0.53), (-0.9438, 0.9438, -0.53), (-0.47, 1.0, -1.0), (-0.53, 0.9438, -0.9438), (-0.47, 0.47, -1.0), (-0.53, 0.53, -0.9438), (-1.0, 0.47, -1.0), (-0.9438, 0.53, -0.9438), (-1.0, 0.47, -0.47), (-0.9438, 0.53, -0.53), (-0.765, -1.0, 1.0), (-1.0, -1.0, 0.765), (-1.0, -0.765, 1.0), (1.0, 0.765, 1.0), (0.765, 1.0, 1.0), (1.0, -0.765, 1.0), (1.0, -1.0, 0.765), (0.765, -1.0, 1.0), (-1.0, 1.0, 0.765), (-0.765, 1.0, 1.0), (-1.0, 0.765, 1.0), (1.0, 0.765, -1.0), (1.0, 1.0, -0.765), (0.765, 1.0, -1.0), (1.0, -1.0, -0.765), (1.0, -0.765, -1.0), (0.765, -1.0, -1.0), (-1.0, -1.0, -0.765), (-0.765, -1.0, -1.0), (-1.0, -0.765, -1.0), (-0.765, 1.0, -1.0), (-1.0, 1.0, -0.765), (-1.0, 0.765, -1.0)], [], [(211, 42, 44, 116), (161, 104, 199, 163), (5, 8, 7, 4), (187, 30, 32, 92), (18, 21, 27, 26, 29, 31), (1, 5, 4, 2), (205, 128, 223, 207), (8, 11, 10, 7), (175, 26, 28, 80), (9, 12, 43, 42, 45, 47), (233, 245, 243, 235), (80, 28, 25, 166), (221, 140, 235, 223), (12, 9, 13, 14), (15, 0, 16, 17), (18, 15, 17, 19), (9, 6, 20, 13), (21, 18, 19, 22), (6, 3, 23, 20), (0, 21, 22, 16), (3, 12, 14, 23), (2, 10, 11, 1), (12, 3, 55, 54, 41, 43), (14, 13, 10, 2), (17, 16, 1, 11), (0, 15, 35, 34, 37, 39), (19, 17, 11, 8), (3, 6, 51, 50, 53, 55), (13, 20, 7, 10), (21, 0, 39, 38, 25, 27), (22, 19, 8, 5), (20, 23, 4, 7), (15, 18, 31, 30, 33, 35), (16, 22, 5, 1), (6, 9, 47, 46, 49, 51), (23, 14, 2, 4), (38, 154, 166, 25), (159, 190, 104, 161), (163, 171, 169, 68), (171, 183, 181, 173), (26, 175, 178, 29), (132, 138, 268, 266, 136), (183, 199, 197, 185), (30, 187, 195, 33), (36, 193, 190, 34), (116, 44, 41, 202), (25, 28, 27), (28, 26, 27), (29, 32, 31), (32, 30, 31), (33, 36, 35), (36, 34, 35), (37, 40, 39), (40, 38, 39), (163, 199, 183, 171), (159, 37, 34, 190), (173, 181, 178, 175), (185, 197, 195, 187), (249, 251, 250), (157, 40, 37, 159), (33, 195, 193, 36), (92, 32, 29, 178), (142, 148, 269, 270, 151), (154, 38, 40, 157), (202, 214, 128, 205), (207, 223, 235, 243), (42, 211, 238, 45), (56, 217, 214, 54), (219, 226, 140, 221), (257, 259, 258), (52, 229, 226, 50), (231, 247, 245, 233), (152, 48, 45, 238), (269, 271, 270), (254, 256, 255), (247, 46, 48, 152), (41, 44, 43), (44, 42, 43), (45, 48, 47), (48, 46, 47), (49, 52, 51), (52, 50, 51), (53, 56, 55), (56, 54, 55), (202, 41, 54, 214), (209, 241, 238, 211), (219, 53, 50, 226), (253, 252, 24), (231, 49, 46, 247), (260, 262, 261), (53, 219, 217, 56), (268, 267, 266), (265, 264, 263), (49, 231, 229, 52), (207, 243, 241, 209), (153, 57, 155, 156), (57, 63, 158, 155), (63, 59, 160, 158), (59, 65, 162, 160), (65, 61, 164, 162), (61, 153, 156, 164), (165, 69, 167, 168), (69, 75, 170, 167), (75, 71, 172, 170), (71, 77, 174, 172), (77, 73, 176, 174), (73, 165, 168, 176), (177, 81, 179, 180), (81, 87, 182, 179), (87, 83, 184, 182), (83, 89, 186, 184), (89, 85, 188, 186), (85, 177, 180, 188), (189, 93, 191, 192), (93, 99, 194, 191), (99, 95, 196, 194), (95, 101, 198, 196), (101, 97, 200, 198), (97, 189, 192, 200), (201, 105, 203, 204), (105, 111, 206, 203), (111, 107, 208, 206), (107, 113, 210, 208), (113, 109, 212, 210), (109, 201, 204, 212), (213, 117, 215, 216), (117, 123, 218, 215), (123, 119, 220, 218), (119, 125, 222, 220), (125, 121, 224, 222), (121, 213, 216, 224), (225, 129, 227, 228), (129, 135, 230, 227), (135, 131, 232, 230), (131, 137, 234, 232), (137, 133, 236, 234), (133, 225, 228, 236), (237, 141, 239, 240), (141, 147, 242, 239), (147, 143, 244, 242), (143, 149, 246, 244), (149, 145, 248, 246), (145, 237, 240, 248), (68, 169, 166, 154), (57, 153, 68, 154), (156, 155, 58, 67), (63, 57, 154, 157), (155, 158, 64, 58), (59, 63, 157, 159), (158, 160, 60, 64), (65, 59, 159, 161), (160, 162, 66, 60), (61, 65, 161, 163), (162, 164, 62, 66), (153, 61, 163, 68), (164, 156, 67, 62), (69, 165, 80, 166), (168, 167, 70, 79), (75, 69, 166, 169), (167, 170, 76, 70), (71, 75, 169, 171), (170, 172, 72, 76), (77, 71, 171, 173), (172, 174, 78, 72), (73, 77, 173, 175), (174, 176, 74, 78), (165, 73, 175, 80), (176, 168, 79, 74), (81, 177, 92, 178), (180, 179, 82, 91), (87, 81, 178, 181), (179, 182, 88, 82), (83, 87, 181, 183), (182, 184, 84, 88), (89, 83, 183, 185), (184, 186, 90, 84), (85, 89, 185, 187), (186, 188, 86, 90), (177, 85, 187, 92), (188, 180, 91, 86), (93, 189, 104, 190), (192, 191, 94, 103), (99, 93, 190, 193), (191, 194, 100, 94), (95, 99, 193, 195), (194, 196, 96, 100), (101, 95, 195, 197), (196, 198, 102, 96), (97, 101, 197, 199), (198, 200, 98, 102), (189, 97, 199, 104), (200, 192, 103, 98), (105, 201, 116, 202), (204, 203, 106, 115), (111, 105, 202, 205), (203, 206, 112, 106), (107, 111, 205, 207), (206, 208, 108, 112), (113, 107, 207, 209), (208, 210, 114, 108), (109, 113, 209, 211), (210, 212, 110, 114), (201, 109, 211, 116), (212, 204, 115, 110), (117, 213, 128, 214), (216, 215, 118, 127), (123, 117, 214, 217), (215, 218, 124, 118), (119, 123, 217, 219), (218, 220, 120, 124), (125, 119, 219, 221), (220, 222, 126, 120), (121, 125, 221, 223), (222, 224, 122, 126), (213, 121, 223, 128), (224, 216, 127, 122), (129, 225, 140, 226), (228, 227, 130, 139), (135, 129, 226, 229), (227, 230, 136, 130), (131, 135, 229, 231), (230, 232, 132, 136), (137, 131, 231, 233), (232, 234, 138, 132), (133, 137, 233, 235), (234, 236, 134, 138), (225, 133, 235, 140), (236, 228, 139, 134), (141, 237, 152, 238), (240, 239, 142, 151), (147, 141, 238, 241), (239, 242, 148, 142), (143, 147, 241, 243), (242, 244, 144, 148), (149, 143, 243, 245), (244, 246, 150, 144), (145, 149, 245, 247), (246, 248, 146, 150), (237, 145, 247, 152), (248, 240, 151, 146), (82, 88, 249, 250, 91), (86, 91, 250, 251, 90), (84, 90, 251, 249, 88), (120, 126, 265, 263, 124), (106, 112, 260, 261, 115), (118, 124, 263, 264, 127), (134, 139, 267, 268, 138), (122, 127, 264, 265, 126), (110, 115, 261, 262, 114), (108, 114, 262, 260, 112), (146, 151, 270, 271, 150), (144, 150, 271, 269, 148), (130, 136, 266, 267, 139), (94, 100, 257, 258, 103), (70, 76, 254, 255, 79), (96, 102, 259, 257, 100), (60, 66, 253, 24, 64), (74, 79, 255, 256, 78), (62, 67, 252, 253, 66), (58, 64, 24, 252, 67), (98, 103, 258, 259, 102), (72, 78, 256, 254, 76)])
me_cube.materials.append(mat_material)
me_cube.use_remesh_preserve_volume = False
me_cube.use_remesh_preserve_attributes = False
me_cube.use_mirror_vertex_groups = False
me_cube.update()

# ---- objects
ob_sphere = bpy.data.objects.new('Sphere', me_sphere_001)
ob_cone = bpy.data.objects.new('Cone', me_cone_001)
ob_cube = bpy.data.objects.new('Cube', me_cube)
ob_lamp = bpy.data.objects.new('Lamp', light_lamp)
ob_camera = bpy.data.objects.new('Camera', cam_camera)

# ---- transforms, parenting, visibility, modifiers, constraints
ob_sphere.location = (4.012, -0.01311, 0.1805)
ob_sphere.lineart.crease_threshold = 0.0
ob_cone.location = (-0.01996, -0.01311, -0.007761)
ob_cone.lineart.crease_threshold = 0.0
ob_cube.location = (-4.017, 0.0, 0.0)
ob_cube.lock_rotations_4d = False
ob_cube.empty_display_type = 'ARROWS'
ob_cube.lineart.crease_threshold = 0.0
ob_lamp.location = (1.087, -6.063, 3.87)
ob_lamp.rotation_euler = (0.6503, 0.05522, 1.866)
ob_lamp.lock_rotations_4d = False
ob_lamp.empty_display_type = 'ARROWS'
ob_lamp.color = (0.0, 0.0, 0.0, 0.0)
ob_lamp.lineart.crease_threshold = 0.0
ob_camera.location = (7.627, -6.802, 4.304)
ob_camera.rotation_euler = (1.109, 0.01082, 0.8149)
ob_camera.lock_rotations_4d = False
ob_camera.empty_display_type = 'ARROWS'
ob_camera.color = (0.0, 0.0, 0.0, 0.0)
ob_camera.display_type = 'WIRE'
ob_camera.lineart.crease_threshold = 0.0

# ---- collection membership
col_collection_1.objects.link(ob_sphere)
col_collection_1.objects.link(ob_cone)
col_collection_1.objects.link(ob_cube)
col_collection_1.objects.link(ob_lamp)
col_collection_1.objects.link(ob_camera)

# ---- scene / render settings (as saved in the file)
scene.camera = ob_camera
scene.frame_start = 1; scene.frame_end = 250; scene.frame_set(1)
scene.render.engine = 'BLENDER_EEVEE_NEXT'
scene.render.resolution_percentage = 50
scene.render.dither_intensity = 0.0
scene.cycles.use_denoising = False
scene.cycles.samples = 10
scene.cycles.sampling_pattern = 'TABULATED_SOBOL'
scene.cycles.light_sampling_threshold = 0.0
scene.cycles.use_adaptive_sampling = False
scene.cycles.use_light_tree = False
scene.cycles.blur_glossy = 0.0
scene.cycles.pixel_filter_type = 'GAUSSIAN'
scene.cycles.sample_clamp_indirect = 0.0
scene.view_settings.view_transform = 'Standard'
bpy.context.view_layer.update()
